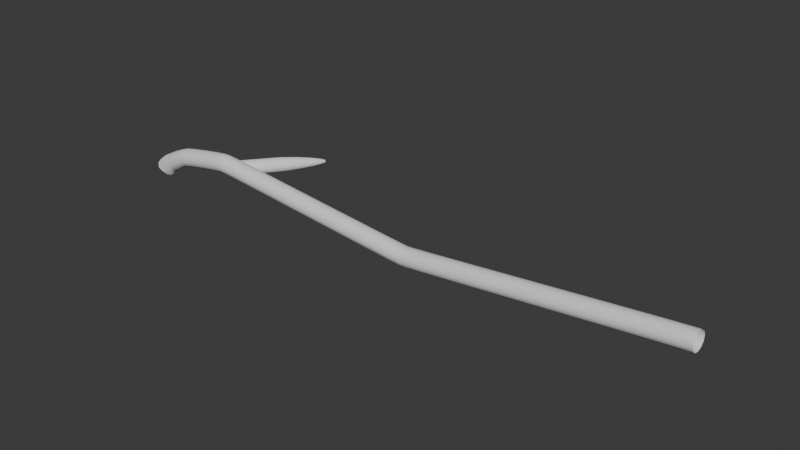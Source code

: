 # Source: vine-5.blend  (saved by Blender 4.2.66; exported with 4.5.12 LTS)
import bpy
from mathutils import Matrix  # noqa: F401  (used for matrix-valued properties, if any)

bpy.ops.wm.read_factory_settings(use_empty=True)
scene = bpy.context.scene
scene.name = 'Scene'

# ---- collections
col_collection = bpy.data.collections.new('Collection'); scene.collection.children.link(col_collection)

# ---- world
world_world = bpy.data.worlds.new('World'); scene.world = world_world
world_world.use_nodes = True; world_world.node_tree.nodes.clear()
_N = world_world.node_tree.nodes; _L = world_world.node_tree.links
n0 = _N.new('ShaderNodeOutputWorld'); n0.name = 'World Output'; n0.location = (300, 300)
n1 = _N.new('ShaderNodeBackground'); n1.name = 'Background'; n1.location = (10, 300)
n1.inputs[0].default_value = (0.05088, 0.05088, 0.05088, 1.0)
_L.new(n1.outputs[0], n0.inputs[0])
n0.is_active_output = True
world_world.color = (0.05088, 0.05088, 0.05088)
world_world.sun_shadow_jitter_overblur = 0.0

# ---- meshes
me_b_ziercurve = bpy.data.meshes.new('BézierCurve')
me_b_ziercurve.from_pydata([(-3.468, -1.467, 0.4923), (-3.03, -1.764, 0.8527), (-2.355, -1.938, 0.9828), (-1.895, -2.242, 0.8511), (-1.743, -2.598, 0.4923), (-1.816, -2.818, 8.196e-07), (-2.215, -2.781, -0.4923), (-2.615, -2.596, -0.8527), (-3.055, -2.23, -0.9846), (-3.4, -1.75, -0.8527), (-3.571, -1.42, -0.4923), (-3.583, -1.26, -9.686e-07), (-2.237, -0.617, 0.4586), (-1.89, -0.8789, 0.8273), (-1.606, -1.323, 0.968), (-1.426, -1.832, 0.8439), (-1.39, -2.283, 0.4874), (-1.393, -2.414, -0.009265), (-1.607, -2.24, -0.5104), (-1.604, -1.706, -0.8818), (-1.684, -1.064, -1.024), (-2.01, -0.6682, -0.8985), (-2.323, -0.4566, -0.5393), (-2.531, -0.4793, -0.04262), (-0.6387, 0.3786, 0.4406), (-0.6514, -0.03146, 0.8133), (-0.6255, -0.5709, 0.9566), (-0.6348, -1.134, 0.8321), (-0.7411, -1.674, 0.4732), (-0.4708, -1.606, -0.02407), (-0.5328, -1.5, -0.5264), (-0.5394, -1.101, -0.8991), (-0.2477, -0.3754, -1.042), (-0.03286, 0.3085, -0.9179), (-0.00386, 0.7375, -0.5589), (-0.3162, 0.7101, -0.06168), (1.174, 1.219, 0.4312), (1.258, 0.8701, 0.8042), (1.371, 0.3857, 0.9477), (1.482, -0.1043, 0.8233), (1.562, -0.4685, 0.4644), (1.59, -0.6094, -0.03293), (1.558, -0.4892, -0.5354), (1.474, -0.1402, -0.9083), (1.362, 0.3443, -1.052), (1.25, 0.8343, -0.9275), (1.17, 1.198, -0.5686), (1.142, 1.339, -0.07126), (1.929, 1.386, 0.4284), (2.005, 1.036, 0.8014), (2.11, 0.5495, 0.9449), (2.216, 0.05839, 0.8206), (2.295, -0.3062, 0.4617), (2.325, -0.4466, -0.03566), (2.298, -0.3251, -0.5381), (2.222, 0.02568, -0.9111), (2.117, 0.5118, -1.055), (2.011, 1.003, -0.9304), (1.933, 1.368, -0.5714), (1.902, 1.508, -0.0741), (2.766, 1.563, 0.4308), (2.836, 1.211, 0.8037), (2.936, 0.7234, 0.9473), (3.038, 0.2314, 0.8229), (3.115, -0.1336, 0.464), (3.146, -0.2737, -0.03332), (3.123, -0.1514, -0.5358), (3.053, 0.2005, -0.9088), (2.953, 0.6878, -1.052), (2.851, 1.18, -0.928), (2.774, 1.545, -0.5691), (2.743, 1.685, -0.07172), (3.648, 1.74, 0.437), (3.714, 1.387, 0.81), (3.809, 0.8993, 0.9535), (3.907, 0.4065, 0.8291), (3.982, 0.04111, 0.4702), (4.014, -0.0989, -0.02716), (3.994, 0.02394, -0.5296), (3.928, 0.3767, -0.9026), (3.833, 0.8649, -1.046), (3.735, 1.358, -0.9217), (3.66, 1.723, -0.5628), (3.628, 1.863, -0.06545), (4.539, 1.912, 0.4459), (4.601, 1.558, 0.8188), (4.691, 1.069, 0.9622), (4.786, 0.5757, 0.8378), (4.858, 0.2099, 0.4789), (4.89, 0.06984, -0.01846), (4.872, 0.1931, -0.5209), (4.81, 0.5466, -0.8938), (4.719, 1.036, -1.037), (4.625, 1.529, -0.9129), (4.553, 1.895, -0.5539), (4.521, 2.035, -0.05658), (5.4, 2.07, 0.456), (5.459, 1.716, 0.8289), (5.544, 1.226, 0.9723), (5.634, 0.7312, 0.8478), (5.703, 0.3648, 0.4888), (5.734, 0.2246, -0.008495), (5.718, 0.3483, -0.5109), (5.66, 0.7025, -0.8838), (5.575, 1.193, -1.027), (5.485, 1.687, -0.9027), (5.416, 2.053, -0.5437), (5.385, 2.194, -0.04639), (6.197, 2.207, 0.4662), (6.251, 1.852, 0.839), (6.33, 1.361, 0.9824), (6.412, 0.8652, 0.8578), (6.477, 0.498, 0.4988), (6.507, 0.3576, 0.001416), (6.493, 0.4815, -0.501), (6.439, 0.8366, -0.8738), (6.361, 1.328, -1.017), (6.278, 1.823, -0.8926), (6.213, 2.19, -0.5335), (6.184, 2.331, -0.03615), (6.896, 2.316, 0.4753), (6.942, 1.96, 0.848), (7.01, 1.467, 0.9912), (7.083, 0.9698, 0.8665), (7.14, 0.6014, 0.5073), (7.166, 0.4604, 0.009946), (7.154, 0.5847, -0.4924), (7.108, 0.941, -0.8651), (7.04, 1.434, -1.008), (6.967, 1.931, -0.8836), (6.91, 2.299, -0.5245), (6.884, 2.44, -0.0271), (7.469, 2.39, 0.4819), (7.502, 2.032, 0.8545), (7.55, 1.537, 0.9974), (7.601, 1.037, 0.8725), (7.641, 0.6664, 0.5132), (7.659, 0.5246, 0.01571), (7.652, 0.6494, -0.4866), (7.619, 1.007, -0.8592), (7.571, 1.502, -1.002), (7.52, 2.002, -0.8772), (7.48, 2.373, -0.5179), (7.462, 2.514, -0.02043), (7.918, 2.419, 0.4848), (7.914, 2.059, 0.8572), (7.911, 1.562, 0.9998), (7.908, 1.06, 0.8746), (7.907, 0.6872, 0.515), (7.908, 0.5445, 0.01742), (7.91, 0.6697, -0.4848), (7.914, 1.029, -0.8572), (7.917, 1.527, -0.9998), (7.92, 2.029, -0.8746), (7.921, 2.401, -0.515), (7.92, 2.544, -0.01742), (8.663, 2.36, 0.485), (8.629, 2.002, 0.8573), (8.582, 1.507, 0.9999), (8.534, 1.007, 0.8745), (8.499, 0.6361, 0.5149), (8.486, 0.4942, 0.01727), (8.498, 0.6189, -0.485), (8.532, 0.9769, -0.8573), (8.579, 1.472, -0.9999), (8.626, 1.972, -0.8745), (8.662, 2.343, -0.5149), (8.675, 2.485, -0.01727), (10.08, 2.207, 0.485), (10.04, 1.85, 0.8573), (9.983, 1.355, 0.9999), (9.928, 0.856, 0.8745), (9.886, 0.486, 0.5149), (9.87, 0.3443, 0.01727), (9.884, 0.4689, -0.485), (9.924, 0.8263, -0.8573), (9.979, 1.321, -0.9999), (10.04, 1.82, -0.8745), (10.08, 2.19, -0.5149), (10.09, 2.332, -0.01727), (12.07, 1.978, 0.485), (12.03, 1.62, 0.8573), (11.97, 1.126, 0.9999), (11.91, 0.6274, 0.8745), (11.87, 0.2576, 0.5149), (11.85, 0.116, 0.01727), (11.87, 0.2404, -0.485), (11.91, 0.5977, -0.8573), (11.97, 1.092, -0.9999), (12.03, 1.591, -0.8745), (12.07, 1.961, -0.5149), (12.09, 2.102, -0.01727), (14.5, 1.691, 0.485), (14.46, 1.333, 0.8573), (14.4, 0.8393, 0.9999), (14.34, 0.3406, 0.8745), (14.3, -0.02912, 0.5149), (14.28, -0.1707, 0.01727), (14.3, -0.04627, -0.485), (14.34, 0.3109, -0.8573), (14.4, 0.805, -0.9999), (14.46, 1.304, -0.8745), (14.5, 1.673, -0.5149), (14.52, 1.815, -0.01727), (17.23, 1.365, 0.485), (17.18, 1.008, 0.8573), (17.12, 0.5137, 0.9999), (17.06, 0.01501, 0.8745), (17.02, -0.3546, 0.5149), (17.0, -0.4962, 0.01727), (17.02, -0.3718, -0.485), (17.06, -0.01469, -0.8573), (17.12, 0.4794, -0.9999), (17.18, 0.978, -0.8745), (17.22, 1.348, -0.5149), (17.24, 1.489, -0.01727), (20.1, 1.02, 0.485), (20.05, 0.6628, 0.8573), (19.99, 0.1687, 0.9999), (19.93, -0.3299, 0.8745), (19.89, -0.6996, 0.5149), (19.87, -0.8411, 0.01727), (19.89, -0.7167, -0.485), (19.93, -0.3596, -0.8573), (19.99, 0.1344, -0.9999), (20.05, 0.6331, -0.8745), (20.09, 1.003, -0.5149), (20.11, 1.144, -0.01727), (22.97, 0.6749, 0.485), (22.92, 0.3178, 0.8573), (22.86, -0.1763, 0.9999), (22.8, -0.6749, 0.8745), (22.76, -1.045, 0.5149), (22.74, -1.186, 0.01727), (22.76, -1.062, -0.485), (22.8, -0.7046, -0.8573), (22.86, -0.2106, -0.9999), (22.92, 0.2881, -0.8745), (22.96, 0.6578, -0.5149), (22.98, 0.7993, -0.01727), (25.69, 0.3494, 0.485), (25.65, -0.007741, 0.8573), (25.59, -0.5019, 0.9999), (25.53, -1.001, 0.8745), (25.48, -1.37, 0.5149), (25.47, -1.512, 0.01727), (25.48, -1.387, -0.485), (25.53, -1.03, -0.8573), (25.58, -0.5362, -0.9999), (25.64, -0.03744, -0.8745), (25.69, 0.3322, -0.5149), (25.7, 0.4738, -0.01727), (28.12, 0.06269, 0.485), (28.07, -0.2945, 0.8573), (28.02, -0.7888, 0.9999), (27.96, -1.288, 0.8745), (27.92, -1.657, 0.5149), (27.9, -1.799, 0.01727), (27.91, -1.675, -0.485), (27.96, -1.317, -0.8573), (28.01, -0.8231, -0.9999), (28.07, -0.3243, -0.8745), (28.11, 0.04553, -0.5149), (28.13, 0.1872, -0.01727), (30.1, -0.1657, 0.485), (30.06, -0.5232, 0.8573), (30.01, -1.018, 0.9999), (29.95, -1.517, 0.8745), (29.91, -1.887, 0.5149), (29.89, -2.029, 0.01727), (29.91, -1.904, -0.485), (29.95, -1.547, -0.8573), (30.0, -1.052, -0.9999), (30.06, -0.5529, -0.8745), (30.1, -0.1829, -0.5149), (30.11, -0.04118, -0.01727), (31.49, -0.3158, 0.485), (31.45, -0.6738, 0.8573), (31.41, -1.169, 0.9999), (31.36, -1.669, 0.8745), (31.32, -2.04, 0.5149), (31.31, -2.182, 0.01727), (31.32, -2.057, -0.485), (31.36, -1.699, -0.8573), (31.4, -1.204, -0.9999), (31.45, -0.7036, -0.8745), (31.49, -0.333, -0.5149), (31.5, -0.191, -0.01727), (32.07, -0.3667, 0.485), (32.07, -0.7263, 0.8573), (32.07, -1.224, 0.9999), (32.07, -1.726, 0.8745), (32.07, -2.098, 0.5149), (32.07, -2.241, 0.01727), (32.07, -2.116, -0.485), (32.07, -1.756, -0.8573), (32.07, -1.258, -0.9999), (32.07, -0.7562, -0.8745), (32.07, -0.3839, -0.5149), (32.07, -0.2413, -0.01727), (32.77, -0.3081, 0.485), (32.8, -0.6663, 0.8573), (32.85, -1.162, 0.9999), (32.89, -1.662, 0.8745), (32.93, -2.033, 0.5149), (32.94, -2.175, 0.01727), (32.93, -2.05, -0.485), (32.89, -1.692, -0.8573), (32.85, -1.196, -0.9999), (32.8, -0.6961, -0.8745), (32.77, -0.3253, -0.5149), (32.76, -0.1833, -0.01727), (34.47, -0.1376, 0.485), (34.5, -0.4953, 0.8573), (34.56, -0.9903, 0.9999), (34.61, -1.49, 0.8745), (34.64, -1.86, 0.5149), (34.66, -2.002, 0.01727), (34.65, -1.877, -0.485), (34.61, -1.52, -0.8573), (34.56, -1.025, -0.9999), (34.51, -0.5251, -0.8745), (34.47, -0.1547, -0.5149), (34.45, -0.01291, -0.01727), (36.92, 0.1214, 0.485), (36.96, -0.2363, 0.8573), (37.01, -0.7311, 0.9999), (37.06, -1.23, 0.8745), (37.1, -1.601, 0.5149), (37.12, -1.742, 0.01727), (37.1, -1.618, -0.485), (37.06, -1.26, -0.8573), (37.01, -0.7654, -0.9999), (36.96, -0.266, -0.8745), (36.92, 0.1042, -0.5149), (36.9, 0.246, -0.01727), (39.93, 0.4462, 0.485), (39.97, 0.08864, 0.8573), (40.02, -0.4061, 0.9999), (40.07, -0.9054, 0.8745), (40.11, -1.276, 0.5149), (40.13, -1.417, 0.01727), (40.12, -1.293, -0.485), (40.08, -0.9351, -0.8573), (40.02, -0.4404, -0.9999), (39.97, 0.05891, -0.8745), (39.93, 0.429, -0.5149), (39.91, 0.5708, -0.01727), (43.31, 0.8149, 0.485), (43.35, 0.4574, 0.8573), (43.4, -0.03726, 0.9999), (43.46, -0.5365, 0.8745), (43.5, -0.9066, 0.5149), (43.51, -1.048, 0.01727), (43.5, -0.9238, -0.485), (43.46, -0.5663, -0.8573), (43.41, -0.07159, -0.9999), (43.35, 0.4277, -0.8745), (43.31, 0.7978, -0.5149), (43.3, 0.9395, -0.01727), (46.88, 1.206, 0.485), (46.92, 0.8481, 0.8573), (46.97, 0.3535, 0.9999), (47.03, -0.1458, 0.8745), (47.07, -0.5159, 0.5149), (47.08, -0.6576, 0.01727), (47.07, -0.533, -0.485), (47.03, -0.1755, -0.8573), (46.98, 0.3191, -0.9999), (46.92, 0.8184, -0.8745), (46.88, 1.188, -0.5149), (46.87, 1.33, -0.01727), (50.45, 1.596, 0.485), (50.49, 1.239, 0.8573), (50.54, 0.7442, 0.9999), (50.6, 0.2449, 0.8745), (50.64, -0.1252, 0.5149), (50.65, -0.2669, 0.01727), (50.64, -0.1423, -0.485), (50.6, 0.2152, -0.8573), (50.55, 0.7098, -0.9999), (50.49, 1.209, -0.8745), (50.45, 1.579, -0.5149), (50.44, 1.721, -0.01727), (53.84, 1.965, 0.485), (53.87, 1.608, 0.8573), (53.93, 1.113, 0.9999), (53.98, 0.6137, 0.8745), (54.02, 0.2436, 0.5149), (54.04, 0.1018, 0.01727), (54.02, 0.2264, -0.485), (53.99, 0.5839, -0.8573), (53.93, 1.079, -0.9999), (53.88, 1.578, -0.8745), (53.84, 1.948, -0.5149), (53.82, 2.09, -0.01727), (56.85, 2.29, 0.485), (56.89, 1.933, 0.8573), (56.94, 1.438, 0.9999), (56.99, 0.9386, 0.8745), (57.03, 0.5684, 0.5149), (57.05, 0.4266, 0.01727), (57.04, 0.5512, -0.485), (57.0, 0.9088, -0.8573), (56.94, 1.404, -0.9999), (56.89, 1.903, -0.8745), (56.85, 2.273, -0.5149), (56.84, 2.415, -0.01727), (59.31, 2.55, 0.485), (59.34, 2.192, 0.8573), (59.39, 1.697, 0.9999), (59.45, 1.198, 0.8745), (59.48, 0.8273, 0.5149), (59.5, 0.6855, 0.01727), (59.49, 0.8102, -0.485), (59.45, 1.168, -0.8573), (59.4, 1.663, -0.9999), (59.35, 2.162, -0.8745), (59.31, 2.533, -0.5149), (59.29, 2.675, -0.01727), (61.03, 2.723, 0.485), (61.06, 2.365, 0.8573), (61.1, 1.869, 0.9999), (61.15, 1.369, 0.8745), (61.18, 0.9979, 0.5149), (61.19, 0.8559, 0.01727), (61.18, 0.9807, -0.485), (61.15, 1.339, -0.8573), (61.11, 1.835, -0.9999), (61.06, 2.335, -0.8745), (61.03, 2.706, -0.5149), (61.01, 2.848, -0.01727), (61.88, 2.788, 0.485), (61.88, 2.429, 0.8573), (61.88, 1.931, 0.9999), (61.88, 1.429, 0.8745), (61.88, 1.057, 0.5149), (61.88, 0.9139, 0.01727), (61.88, 1.039, -0.485), (61.88, 1.399, -0.8573), (61.88, 1.897, -0.9999), (61.88, 2.399, -0.8745), (61.88, 2.771, -0.5149), (61.88, 2.914, -0.01727), (-2.237, -0.617, 0.4586), (-1.89, -0.8789, 0.8273), (-1.606, -1.323, 0.968), (-1.426, -1.832, 0.8439), (-1.39, -2.283, 0.4874), (-1.393, -2.414, -0.009265), (-1.607, -2.24, -0.5104), (-1.604, -1.706, -0.8818), (-1.684, -1.064, -1.024), (-2.01, -0.6682, -0.8985), (-2.323, -0.4566, -0.5393), (-2.531, -0.4793, -0.04262)], [], [(0, 12, 23, 11), (1, 13, 12, 0), (2, 14, 13, 1), (3, 15, 14, 2), (4, 16, 15, 3), (5, 17, 16, 4), (6, 18, 17, 5), (7, 19, 18, 6), (8, 20, 19, 7), (9, 21, 20, 8), (10, 22, 21, 9), (11, 23, 22, 10), (12, 24, 35, 23), (13, 25, 24, 12), (14, 26, 25, 13), (15, 27, 26, 14), (16, 28, 27, 15), (17, 29, 28, 16), (18, 30, 29, 17), (19, 31, 30, 18), (20, 32, 31, 19), (21, 33, 32, 20), (22, 34, 33, 21), (23, 35, 34, 22), (24, 36, 47, 35), (25, 37, 36, 24), (26, 38, 37, 25), (27, 39, 38, 26), (28, 40, 39, 27), (29, 41, 40, 28), (30, 42, 41, 29), (31, 43, 42, 30), (32, 44, 43, 31), (33, 45, 44, 32), (34, 46, 45, 33), (35, 47, 46, 34), (36, 48, 59, 47), (37, 49, 48, 36), (38, 50, 49, 37), (39, 51, 50, 38), (40, 52, 51, 39), (41, 53, 52, 40), (42, 54, 53, 41), (43, 55, 54, 42), (44, 56, 55, 43), (45, 57, 56, 44), (46, 58, 57, 45), (47, 59, 58, 46), (48, 60, 71, 59), (49, 61, 60, 48), (50, 62, 61, 49), (51, 63, 62, 50), (52, 64, 63, 51), (53, 65, 64, 52), (54, 66, 65, 53), (55, 67, 66, 54), (56, 68, 67, 55), (57, 69, 68, 56), (58, 70, 69, 57), (59, 71, 70, 58), (60, 72, 83, 71), (61, 73, 72, 60), (62, 74, 73, 61), (63, 75, 74, 62), (64, 76, 75, 63), (65, 77, 76, 64), (66, 78, 77, 65), (67, 79, 78, 66), (68, 80, 79, 67), (69, 81, 80, 68), (70, 82, 81, 69), (71, 83, 82, 70), (72, 84, 95, 83), (73, 85, 84, 72), (74, 86, 85, 73), (75, 87, 86, 74), (76, 88, 87, 75), (77, 89, 88, 76), (78, 90, 89, 77), (79, 91, 90, 78), (80, 92, 91, 79), (81, 93, 92, 80), (82, 94, 93, 81), (83, 95, 94, 82), (84, 96, 107, 95), (85, 97, 96, 84), (86, 98, 97, 85), (87, 99, 98, 86), (88, 100, 99, 87), (89, 101, 100, 88), (90, 102, 101, 89), (91, 103, 102, 90), (92, 104, 103, 91), (93, 105, 104, 92), (94, 106, 105, 93), (95, 107, 106, 94), (96, 108, 119, 107), (97, 109, 108, 96), (98, 110, 109, 97), (99, 111, 110, 98), (100, 112, 111, 99), (101, 113, 112, 100), (102, 114, 113, 101), (103, 115, 114, 102), (104, 116, 115, 103), (105, 117, 116, 104), (106, 118, 117, 105), (107, 119, 118, 106), (108, 120, 131, 119), (109, 121, 120, 108), (110, 122, 121, 109), (111, 123, 122, 110), (112, 124, 123, 111), (113, 125, 124, 112), (114, 126, 125, 113), (115, 127, 126, 114), (116, 128, 127, 115), (117, 129, 128, 116), (118, 130, 129, 117), (119, 131, 130, 118), (120, 132, 143, 131), (121, 133, 132, 120), (122, 134, 133, 121), (123, 135, 134, 122), (124, 136, 135, 123), (125, 137, 136, 124), (126, 138, 137, 125), (127, 139, 138, 126), (128, 140, 139, 127), (129, 141, 140, 128), (130, 142, 141, 129), (131, 143, 142, 130), (132, 144, 155, 143), (133, 145, 144, 132), (134, 146, 145, 133), (135, 147, 146, 134), (136, 148, 147, 135), (137, 149, 148, 136), (138, 150, 149, 137), (139, 151, 150, 138), (140, 152, 151, 139), (141, 153, 152, 140), (142, 154, 153, 141), (143, 155, 154, 142), (144, 156, 167, 155), (145, 157, 156, 144), (146, 158, 157, 145), (147, 159, 158, 146), (148, 160, 159, 147), (149, 161, 160, 148), (150, 162, 161, 149), (151, 163, 162, 150), (152, 164, 163, 151), (153, 165, 164, 152), (154, 166, 165, 153), (155, 167, 166, 154), (156, 168, 179, 167), (157, 169, 168, 156), (158, 170, 169, 157), (159, 171, 170, 158), (160, 172, 171, 159), (161, 173, 172, 160), (162, 174, 173, 161), (163, 175, 174, 162), (164, 176, 175, 163), (165, 177, 176, 164), (166, 178, 177, 165), (167, 179, 178, 166), (168, 180, 191, 179), (169, 181, 180, 168), (170, 182, 181, 169), (171, 183, 182, 170), (172, 184, 183, 171), (173, 185, 184, 172), (174, 186, 185, 173), (175, 187, 186, 174), (176, 188, 187, 175), (177, 189, 188, 176), (178, 190, 189, 177), (179, 191, 190, 178), (180, 192, 203, 191), (181, 193, 192, 180), (182, 194, 193, 181), (183, 195, 194, 182), (184, 196, 195, 183), (185, 197, 196, 184), (186, 198, 197, 185), (187, 199, 198, 186), (188, 200, 199, 187), (189, 201, 200, 188), (190, 202, 201, 189), (191, 203, 202, 190), (192, 204, 215, 203), (193, 205, 204, 192), (194, 206, 205, 193), (195, 207, 206, 194), (196, 208, 207, 195), (197, 209, 208, 196), (198, 210, 209, 197), (199, 211, 210, 198), (200, 212, 211, 199), (201, 213, 212, 200), (202, 214, 213, 201), (203, 215, 214, 202), (204, 216, 227, 215), (205, 217, 216, 204), (206, 218, 217, 205), (207, 219, 218, 206), (208, 220, 219, 207), (209, 221, 220, 208), (210, 222, 221, 209), (211, 223, 222, 210), (212, 224, 223, 211), (213, 225, 224, 212), (214, 226, 225, 213), (215, 227, 226, 214), (216, 228, 239, 227), (217, 229, 228, 216), (218, 230, 229, 217), (219, 231, 230, 218), (220, 232, 231, 219), (221, 233, 232, 220), (222, 234, 233, 221), (223, 235, 234, 222), (224, 236, 235, 223), (225, 237, 236, 224), (226, 238, 237, 225), (227, 239, 238, 226), (228, 240, 251, 239), (229, 241, 240, 228), (230, 242, 241, 229), (231, 243, 242, 230), (232, 244, 243, 231), (233, 245, 244, 232), (234, 246, 245, 233), (235, 247, 246, 234), (236, 248, 247, 235), (237, 249, 248, 236), (238, 250, 249, 237), (239, 251, 250, 238), (240, 252, 263, 251), (241, 253, 252, 240), (242, 254, 253, 241), (243, 255, 254, 242), (244, 256, 255, 243), (245, 257, 256, 244), (246, 258, 257, 245), (247, 259, 258, 246), (248, 260, 259, 247), (249, 261, 260, 248), (250, 262, 261, 249), (251, 263, 262, 250), (252, 264, 275, 263), (253, 265, 264, 252), (254, 266, 265, 253), (255, 267, 266, 254), (256, 268, 267, 255), (257, 269, 268, 256), (258, 270, 269, 257), (259, 271, 270, 258), (260, 272, 271, 259), (261, 273, 272, 260), (262, 274, 273, 261), (263, 275, 274, 262), (264, 276, 287, 275), (265, 277, 276, 264), (266, 278, 277, 265), (267, 279, 278, 266), (268, 280, 279, 267), (269, 281, 280, 268), (270, 282, 281, 269), (271, 283, 282, 270), (272, 284, 283, 271), (273, 285, 284, 272), (274, 286, 285, 273), (275, 287, 286, 274), (276, 288, 299, 287), (277, 289, 288, 276), (278, 290, 289, 277), (279, 291, 290, 278), (280, 292, 291, 279), (281, 293, 292, 280), (282, 294, 293, 281), (283, 295, 294, 282), (284, 296, 295, 283), (285, 297, 296, 284), (286, 298, 297, 285), (287, 299, 298, 286), (288, 300, 311, 299), (289, 301, 300, 288), (290, 302, 301, 289), (291, 303, 302, 290), (292, 304, 303, 291), (293, 305, 304, 292), (294, 306, 305, 293), (295, 307, 306, 294), (296, 308, 307, 295), (297, 309, 308, 296), (298, 310, 309, 297), (299, 311, 310, 298), (300, 312, 323, 311), (301, 313, 312, 300), (302, 314, 313, 301), (303, 315, 314, 302), (304, 316, 315, 303), (305, 317, 316, 304), (306, 318, 317, 305), (307, 319, 318, 306), (308, 320, 319, 307), (309, 321, 320, 308), (310, 322, 321, 309), (311, 323, 322, 310), (312, 324, 335, 323), (313, 325, 324, 312), (314, 326, 325, 313), (315, 327, 326, 314), (316, 328, 327, 315), (317, 329, 328, 316), (318, 330, 329, 317), (319, 331, 330, 318), (320, 332, 331, 319), (321, 333, 332, 320), (322, 334, 333, 321), (323, 335, 334, 322), (324, 336, 347, 335), (325, 337, 336, 324), (326, 338, 337, 325), (327, 339, 338, 326), (328, 340, 339, 327), (329, 341, 340, 328), (330, 342, 341, 329), (331, 343, 342, 330), (332, 344, 343, 331), (333, 345, 344, 332), (334, 346, 345, 333), (335, 347, 346, 334), (336, 348, 359, 347), (337, 349, 348, 336), (338, 350, 349, 337), (339, 351, 350, 338), (340, 352, 351, 339), (341, 353, 352, 340), (342, 354, 353, 341), (343, 355, 354, 342), (344, 356, 355, 343), (345, 357, 356, 344), (346, 358, 357, 345), (347, 359, 358, 346), (348, 360, 371, 359), (349, 361, 360, 348), (350, 362, 361, 349), (351, 363, 362, 350), (352, 364, 363, 351), (353, 365, 364, 352), (354, 366, 365, 353), (355, 367, 366, 354), (356, 368, 367, 355), (357, 369, 368, 356), (358, 370, 369, 357), (359, 371, 370, 358), (360, 372, 383, 371), (361, 373, 372, 360), (362, 374, 373, 361), (363, 375, 374, 362), (364, 376, 375, 363), (365, 377, 376, 364), (366, 378, 377, 365), (367, 379, 378, 366), (368, 380, 379, 367), (369, 381, 380, 368), (370, 382, 381, 369), (371, 383, 382, 370), (372, 384, 395, 383), (373, 385, 384, 372), (374, 386, 385, 373), (375, 387, 386, 374), (376, 388, 387, 375), (377, 389, 388, 376), (378, 390, 389, 377), (379, 391, 390, 378), (380, 392, 391, 379), (381, 393, 392, 380), (382, 394, 393, 381), (383, 395, 394, 382), (384, 396, 407, 395), (385, 397, 396, 384), (386, 398, 397, 385), (387, 399, 398, 386), (388, 400, 399, 387), (389, 401, 400, 388), (390, 402, 401, 389), (391, 403, 402, 390), (392, 404, 403, 391), (393, 405, 404, 392), (394, 406, 405, 393), (395, 407, 406, 394), (396, 408, 419, 407), (397, 409, 408, 396), (398, 410, 409, 397), (399, 411, 410, 398), (400, 412, 411, 399), (401, 413, 412, 400), (402, 414, 413, 401), (403, 415, 414, 402), (404, 416, 415, 403), (405, 417, 416, 404), (406, 418, 417, 405), (407, 419, 418, 406), (408, 420, 431, 419), (409, 421, 420, 408), (410, 422, 421, 409), (411, 423, 422, 410), (412, 424, 423, 411), (413, 425, 424, 412), (414, 426, 425, 413), (415, 427, 426, 414), (416, 428, 427, 415), (417, 429, 428, 416), (418, 430, 429, 417), (419, 431, 430, 418), (420, 432, 443, 431), (421, 433, 432, 420), (422, 434, 433, 421), (423, 435, 434, 422), (424, 436, 435, 423), (425, 437, 436, 424), (426, 438, 437, 425), (427, 439, 438, 426), (428, 440, 439, 427), (429, 441, 440, 428), (430, 442, 441, 429), (431, 443, 442, 430), (21, 20, 452, 453), (20, 19, 451, 452), (19, 18, 450, 451), (18, 17, 449, 450), (23, 22, 454, 455), (17, 16, 448, 449), (16, 15, 447, 448), (15, 14, 446, 447), (12, 23, 455, 444), (14, 13, 445, 446), (22, 21, 453, 454), (13, 12, 444, 445)])
me_b_ziercurve.polygons.foreach_set('use_smooth', [True] * 444)
_uv = me_b_ziercurve.uv_layers.new(name='UVMap')
_uv.uv.foreach_set('vector', [-0.002895, 0.002912, -0.002734, 0.03069, 0.0806, 0.03021, 0.08044, 0.002428, 0.9138, -0.002411, 0.9139, 0.02537, 0.9972, 0.02488, 0.9971, -0.002895, 0.8304, -0.001927, 0.8306, 0.02585, 0.9139, 0.02537, 0.9138, -0.002411, 0.7471, -0.001443, 0.7473, 0.02633, 0.8306, 0.02585, 0.8304, -0.001927, 0.6638, -0.0009594, 0.6639, 0.02682, 0.7473, 0.02633, 0.7471, -0.001443, 0.5804, -0.0004755, 0.5806, 0.0273, 0.6639, 0.02682, 0.6638, -0.0009594, 0.4971, 8.434e-06, 0.4973, 0.02779, 0.5806, 0.0273, 0.5804, -0.0004755, 0.4138, 0.0004923, 0.4139, 0.02827, 0.4973, 0.02779, 0.4971, 8.434e-06, 0.3304, 0.0009763, 0.3306, 0.02875, 0.4139, 0.02827, 0.4138, 0.0004923, 0.2471, 0.00146, 0.2473, 0.02924, 0.3306, 0.02875, 0.3304, 0.0009763, 0.1638, 0.001944, 0.1639, 0.02972, 0.2473, 0.02924, 0.2471, 0.00146, 0.08044, 0.002428, 0.0806, 0.03021, 0.1639, 0.02972, 0.1638, 0.001944, -0.002734, 0.03069, -0.002572, 0.05847, 0.08076, 0.05798, 0.0806, 0.03021, 0.9139, 0.02537, 0.9141, 0.05314, 0.9974, 0.05266, 0.9972, 0.02488, 0.8306, 0.02585, 0.8307, 0.05363, 0.9141, 0.05314, 0.9139, 0.02537, 0.7473, 0.02633, 0.7474, 0.05411, 0.8307, 0.05363, 0.8306, 0.02585, 0.6639, 0.02682, 0.6641, 0.0546, 0.7474, 0.05411, 0.7473, 0.02633, 0.5806, 0.0273, 0.5808, 0.05508, 0.6641, 0.0546, 0.6639, 0.02682, 0.4973, 0.02779, 0.4974, 0.05556, 0.5808, 0.05508, 0.5806, 0.0273, 0.4139, 0.02827, 0.4141, 0.05605, 0.4974, 0.05556, 0.4973, 0.02779, 0.3306, 0.02875, 0.3308, 0.05653, 0.4141, 0.05605, 0.4139, 0.02827, 0.2473, 0.02924, 0.2474, 0.05701, 0.3308, 0.05653, 0.3306, 0.02875, 0.1639, 0.02972, 0.1641, 0.0575, 0.2474, 0.05701, 0.2473, 0.02924, 0.0806, 0.03021, 0.08076, 0.05798, 0.1641, 0.0575, 0.1639, 0.02972, -0.002572, 0.05847, -0.002411, 0.08624, 0.08092, 0.08576, 0.08076, 0.05798, 0.9141, 0.05314, 0.9142, 0.08092, 0.9976, 0.08044, 0.9974, 0.05266, 0.8307, 0.05363, 0.8309, 0.0814, 0.9142, 0.08092, 0.9141, 0.05314, 0.7474, 0.05411, 0.7476, 0.08189, 0.8309, 0.0814, 0.8307, 0.05363, 0.6641, 0.0546, 0.6642, 0.08237, 0.7476, 0.08189, 0.7474, 0.05411, 0.5808, 0.05508, 0.5809, 0.08286, 0.6642, 0.08237, 0.6641, 0.0546, 0.4974, 0.05556, 0.4976, 0.08334, 0.5809, 0.08286, 0.5808, 0.05508, 0.4141, 0.05605, 0.4142, 0.08382, 0.4976, 0.08334, 0.4974, 0.05556, 0.3308, 0.05653, 0.3309, 0.08431, 0.4142, 0.08382, 0.4141, 0.05605, 0.2474, 0.05701, 0.2476, 0.08479, 0.3309, 0.08431, 0.3308, 0.05653, 0.1641, 0.0575, 0.1643, 0.08528, 0.2476, 0.08479, 0.2474, 0.05701, 0.08076, 0.05798, 0.08092, 0.08576, 0.1643, 0.08528, 0.1641, 0.0575, -0.002411, 0.08624, -0.00225, 0.114, 0.08108, 0.1135, 0.08092, 0.08576, 0.9142, 0.08092, 0.9144, 0.1087, 0.9977, 0.1082, 0.9976, 0.08044, 0.8309, 0.0814, 0.8311, 0.1092, 0.9144, 0.1087, 0.9142, 0.08092, 0.7476, 0.08189, 0.7477, 0.1097, 0.8311, 0.1092, 0.8309, 0.0814, 0.6642, 0.08237, 0.6644, 0.1101, 0.7477, 0.1097, 0.7476, 0.08189, 0.5809, 0.08286, 0.5811, 0.1106, 0.6644, 0.1101, 0.6642, 0.08237, 0.4976, 0.08334, 0.4977, 0.1111, 0.5811, 0.1106, 0.5809, 0.08286, 0.4142, 0.08382, 0.4144, 0.1116, 0.4977, 0.1111, 0.4976, 0.08334, 0.3309, 0.08431, 0.3311, 0.1121, 0.4144, 0.1116, 0.4142, 0.08382, 0.2476, 0.08479, 0.2477, 0.1126, 0.3311, 0.1121, 0.3309, 0.08431, 0.1643, 0.08528, 0.1644, 0.1131, 0.2477, 0.1126, 0.2476, 0.08479, 0.08092, 0.08576, 0.08108, 0.1135, 0.1644, 0.1131, 0.1643, 0.08528, -0.00225, 0.114, -0.002088, 0.1418, 0.08124, 0.1413, 0.08108, 0.1135, 0.9144, 0.1087, 0.9146, 0.1365, 0.9979, 0.136, 0.9977, 0.1082, 0.8311, 0.1092, 0.8312, 0.137, 0.9146, 0.1365, 0.9144, 0.1087, 0.7477, 0.1097, 0.7479, 0.1374, 0.8312, 0.137, 0.8311, 0.1092, 0.6644, 0.1101, 0.6646, 0.1379, 0.7479, 0.1374, 0.7477, 0.1097, 0.5811, 0.1106, 0.5812, 0.1384, 0.6646, 0.1379, 0.6644, 0.1101, 0.4977, 0.1111, 0.4979, 0.1389, 0.5812, 0.1384, 0.5811, 0.1106, 0.4144, 0.1116, 0.4146, 0.1394, 0.4979, 0.1389, 0.4977, 0.1111, 0.3311, 0.1121, 0.3312, 0.1399, 0.4146, 0.1394, 0.4144, 0.1116, 0.2477, 0.1126, 0.2479, 0.1403, 0.3312, 0.1399, 0.3311, 0.1121, 0.1644, 0.1131, 0.1646, 0.1408, 0.2479, 0.1403, 0.2477, 0.1126, 0.08108, 0.1135, 0.08124, 0.1413, 0.1646, 0.1408, 0.1644, 0.1131, -0.002088, 0.1418, -0.001927, 0.1696, 0.0814, 0.1691, 0.08124, 0.1413, 0.9146, 0.1365, 0.9147, 0.1643, 0.9981, 0.1638, 0.9979, 0.136, 0.8312, 0.137, 0.8314, 0.1647, 0.9147, 0.1643, 0.9146, 0.1365, 0.7479, 0.1374, 0.7481, 0.1652, 0.8314, 0.1647, 0.8312, 0.137, 0.6646, 0.1379, 0.6647, 0.1657, 0.7481, 0.1652, 0.7479, 0.1374, 0.5812, 0.1384, 0.5814, 0.1662, 0.6647, 0.1657, 0.6646, 0.1379, 0.4979, 0.1389, 0.4981, 0.1667, 0.5814, 0.1662, 0.5812, 0.1384, 0.4146, 0.1394, 0.4147, 0.1672, 0.4981, 0.1667, 0.4979, 0.1389, 0.3312, 0.1399, 0.3314, 0.1676, 0.4147, 0.1672, 0.4146, 0.1394, 0.2479, 0.1403, 0.2481, 0.1681, 0.3314, 0.1676, 0.3312, 0.1399, 0.1646, 0.1408, 0.1647, 0.1686, 0.2481, 0.1681, 0.2479, 0.1403, 0.08124, 0.1413, 0.0814, 0.1691, 0.1647, 0.1686, 0.1646, 0.1408, -0.001927, 0.1696, -0.001766, 0.1974, 0.08157, 0.1969, 0.0814, 0.1691, 0.9147, 0.1643, 0.9149, 0.192, 0.9982, 0.1915, 0.9981, 0.1638, 0.8314, 0.1647, 0.8316, 0.1925, 0.9149, 0.192, 0.9147, 0.1643, 0.7481, 0.1652, 0.7482, 0.193, 0.8316, 0.1925, 0.8314, 0.1647, 0.6647, 0.1657, 0.6649, 0.1935, 0.7482, 0.193, 0.7481, 0.1652, 0.5814, 0.1662, 0.5816, 0.194, 0.6649, 0.1935, 0.6647, 0.1657, 0.4981, 0.1667, 0.4982, 0.1944, 0.5816, 0.194, 0.5814, 0.1662, 0.4147, 0.1672, 0.4149, 0.1949, 0.4982, 0.1944, 0.4981, 0.1667, 0.3314, 0.1676, 0.3316, 0.1954, 0.4149, 0.1949, 0.4147, 0.1672, 0.2481, 0.1681, 0.2482, 0.1959, 0.3316, 0.1954, 0.3314, 0.1676, 0.1647, 0.1686, 0.1649, 0.1964, 0.2482, 0.1959, 0.2481, 0.1681, 0.0814, 0.1691, 0.08157, 0.1969, 0.1649, 0.1964, 0.1647, 0.1686, -0.001766, 0.1974, -0.001605, 0.2251, 0.08173, 0.2246, 0.08157, 0.1969, 0.9149, 0.192, 0.915, 0.2198, 0.9984, 0.2193, 0.9982, 0.1915, 0.8316, 0.1925, 0.8317, 0.2203, 0.915, 0.2198, 0.9149, 0.192, 0.7482, 0.193, 0.7484, 0.2208, 0.8317, 0.2203, 0.8316, 0.1925, 0.6649, 0.1935, 0.6651, 0.2213, 0.7484, 0.2208, 0.7482, 0.193, 0.5816, 0.194, 0.5817, 0.2217, 0.6651, 0.2213, 0.6649, 0.1935, 0.4982, 0.1944, 0.4984, 0.2222, 0.5817, 0.2217, 0.5816, 0.194, 0.4149, 0.1949, 0.4151, 0.2227, 0.4984, 0.2222, 0.4982, 0.1944, 0.3316, 0.1954, 0.3317, 0.2232, 0.4151, 0.2227, 0.4149, 0.1949, 0.2482, 0.1959, 0.2484, 0.2237, 0.3317, 0.2232, 0.3316, 0.1954, 0.1649, 0.1964, 0.1651, 0.2242, 0.2484, 0.2237, 0.2482, 0.1959, 0.08157, 0.1969, 0.08173, 0.2246, 0.1651, 0.2242, 0.1649, 0.1964, -0.001605, 0.2251, -0.001443, 0.2529, 0.08189, 0.2524, 0.08173, 0.2246, 0.915, 0.2198, 0.9152, 0.2476, 0.9985, 0.2471, 0.9984, 0.2193, 0.8317, 0.2203, 0.8319, 0.2481, 0.9152, 0.2476, 0.915, 0.2198, 0.7484, 0.2208, 0.7485, 0.2486, 0.8319, 0.2481, 0.8317, 0.2203, 0.6651, 0.2213, 0.6652, 0.249, 0.7485, 0.2486, 0.7484, 0.2208, 0.5817, 0.2217, 0.5819, 0.2495, 0.6652, 0.249, 0.6651, 0.2213, 0.4984, 0.2222, 0.4985, 0.25, 0.5819, 0.2495, 0.5817, 0.2217, 0.4151, 0.2227, 0.4152, 0.2505, 0.4985, 0.25, 0.4984, 0.2222, 0.3317, 0.2232, 0.3319, 0.251, 0.4152, 0.2505, 0.4151, 0.2227, 0.2484, 0.2237, 0.2486, 0.2515, 0.3319, 0.251, 0.3317, 0.2232, 0.1651, 0.2242, 0.1652, 0.2519, 0.2486, 0.2515, 0.2484, 0.2237, 0.08173, 0.2246, 0.08189, 0.2524, 0.1652, 0.2519, 0.1651, 0.2242, -0.001443, 0.2529, -0.001282, 0.2807, 0.08205, 0.2802, 0.08189, 0.2524, 0.9152, 0.2476, 0.9154, 0.2754, 0.9987, 0.2749, 0.9985, 0.2471, 0.8319, 0.2481, 0.832, 0.2758, 0.9154, 0.2754, 0.9152, 0.2476, 0.7485, 0.2486, 0.7487, 0.2763, 0.832, 0.2758, 0.8319, 0.2481, 0.6652, 0.249, 0.6654, 0.2768, 0.7487, 0.2763, 0.7485, 0.2486, 0.5819, 0.2495, 0.582, 0.2773, 0.6654, 0.2768, 0.6652, 0.249, 0.4985, 0.25, 0.4987, 0.2778, 0.582, 0.2773, 0.5819, 0.2495, 0.4152, 0.2505, 0.4154, 0.2783, 0.4987, 0.2778, 0.4985, 0.25, 0.3319, 0.251, 0.332, 0.2787, 0.4154, 0.2783, 0.4152, 0.2505, 0.2486, 0.2515, 0.2487, 0.2792, 0.332, 0.2787, 0.3319, 0.251, 0.1652, 0.2519, 0.1654, 0.2797, 0.2487, 0.2792, 0.2486, 0.2515, 0.08189, 0.2524, 0.08205, 0.2802, 0.1654, 0.2797, 0.1652, 0.2519, -0.001282, 0.2807, -0.001121, 0.3085, 0.08221, 0.308, 0.08205, 0.2802, 0.9154, 0.2754, 0.9155, 0.3031, 0.9989, 0.3027, 0.9987, 0.2749, 0.832, 0.2758, 0.8322, 0.3036, 0.9155, 0.3031, 0.9154, 0.2754, 0.7487, 0.2763, 0.7489, 0.3041, 0.8322, 0.3036, 0.832, 0.2758, 0.6654, 0.2768, 0.6655, 0.3046, 0.7489, 0.3041, 0.7487, 0.2763, 0.582, 0.2773, 0.5822, 0.3051, 0.6655, 0.3046, 0.6654, 0.2768, 0.4987, 0.2778, 0.4989, 0.3056, 0.5822, 0.3051, 0.582, 0.2773, 0.4154, 0.2783, 0.4155, 0.306, 0.4989, 0.3056, 0.4987, 0.2778, 0.332, 0.2787, 0.3322, 0.3065, 0.4155, 0.306, 0.4154, 0.2783, 0.2487, 0.2792, 0.2489, 0.307, 0.3322, 0.3065, 0.332, 0.2787, 0.1654, 0.2797, 0.1655, 0.3075, 0.2489, 0.307, 0.2487, 0.2792, 0.08205, 0.2802, 0.08221, 0.308, 0.1655, 0.3075, 0.1654, 0.2797, -0.001121, 0.3085, -0.0009594, 0.3362, 0.08237, 0.3358, 0.08221, 0.308, 0.9155, 0.3031, 0.9157, 0.3309, 0.999, 0.3304, 0.9989, 0.3027, 0.8322, 0.3036, 0.8324, 0.3314, 0.9157, 0.3309, 0.9155, 0.3031, 0.7489, 0.3041, 0.749, 0.3319, 0.8324, 0.3314, 0.8322, 0.3036, 0.6655, 0.3046, 0.6657, 0.3324, 0.749, 0.3319, 0.7489, 0.3041, 0.5822, 0.3051, 0.5824, 0.3329, 0.6657, 0.3324, 0.6655, 0.3046, 0.4989, 0.3056, 0.499, 0.3333, 0.5824, 0.3329, 0.5822, 0.3051, 0.4155, 0.306, 0.4157, 0.3338, 0.499, 0.3333, 0.4989, 0.3056, 0.3322, 0.3065, 0.3324, 0.3343, 0.4157, 0.3338, 0.4155, 0.306, 0.2489, 0.307, 0.249, 0.3348, 0.3324, 0.3343, 0.3322, 0.3065, 0.1655, 0.3075, 0.1657, 0.3353, 0.249, 0.3348, 0.2489, 0.307, 0.08221, 0.308, 0.08237, 0.3358, 0.1657, 0.3353, 0.1655, 0.3075, -0.0009594, 0.3362, -0.000798, 0.364, 0.08253, 0.3635, 0.08237, 0.3358, 0.9157, 0.3309, 0.9159, 0.3587, 0.9992, 0.3582, 0.999, 0.3304, 0.8324, 0.3314, 0.8325, 0.3592, 0.9159, 0.3587, 0.9157, 0.3309, 0.749, 0.3319, 0.7492, 0.3597, 0.8325, 0.3592, 0.8324, 0.3314, 0.6657, 0.3324, 0.6659, 0.3601, 0.7492, 0.3597, 0.749, 0.3319, 0.5824, 0.3329, 0.5825, 0.3606, 0.6659, 0.3601, 0.6657, 0.3324, 0.499, 0.3333, 0.4992, 0.3611, 0.5825, 0.3606, 0.5824, 0.3329, 0.4157, 0.3338, 0.4159, 0.3616, 0.4992, 0.3611, 0.499, 0.3333, 0.3324, 0.3343, 0.3325, 0.3621, 0.4159, 0.3616, 0.4157, 0.3338, 0.249, 0.3348, 0.2492, 0.3626, 0.3325, 0.3621, 0.3324, 0.3343, 0.1657, 0.3353, 0.1659, 0.363, 0.2492, 0.3626, 0.249, 0.3348, 0.08237, 0.3358, 0.08253, 0.3635, 0.1659, 0.363, 0.1657, 0.3353, -0.000798, 0.364, -0.0006368, 0.3918, 0.0827, 0.3913, 0.08253, 0.3635, 0.9159, 0.3587, 0.916, 0.3865, 0.9993, 0.386, 0.9992, 0.3582, 0.8325, 0.3592, 0.8327, 0.387, 0.916, 0.3865, 0.9159, 0.3587, 0.7492, 0.3597, 0.7494, 0.3874, 0.8327, 0.387, 0.8325, 0.3592, 0.6659, 0.3601, 0.666, 0.3879, 0.7494, 0.3874, 0.7492, 0.3597, 0.5825, 0.3606, 0.5827, 0.3884, 0.666, 0.3879, 0.6659, 0.3601, 0.4992, 0.3611, 0.4994, 0.3889, 0.5827, 0.3884, 0.5825, 0.3606, 0.4159, 0.3616, 0.416, 0.3894, 0.4994, 0.3889, 0.4992, 0.3611, 0.3325, 0.3621, 0.3327, 0.3899, 0.416, 0.3894, 0.4159, 0.3616, 0.2492, 0.3626, 0.2494, 0.3903, 0.3327, 0.3899, 0.3325, 0.3621, 0.1659, 0.363, 0.166, 0.3908, 0.2494, 0.3903, 0.2492, 0.3626, 0.08253, 0.3635, 0.0827, 0.3913, 0.166, 0.3908, 0.1659, 0.363, -0.0006368, 0.3918, -0.0004755, 0.4196, 0.08286, 0.4191, 0.0827, 0.3913, 0.916, 0.3865, 0.9162, 0.4142, 0.9995, 0.4138, 0.9993, 0.386, 0.8327, 0.387, 0.8328, 0.4147, 0.9162, 0.4142, 0.916, 0.3865, 0.7494, 0.3874, 0.7495, 0.4152, 0.8328, 0.4147, 0.8327, 0.387, 0.666, 0.3879, 0.6662, 0.4157, 0.7495, 0.4152, 0.7494, 0.3874, 0.5827, 0.3884, 0.5828, 0.4162, 0.6662, 0.4157, 0.666, 0.3879, 0.4994, 0.3889, 0.4995, 0.4167, 0.5828, 0.4162, 0.5827, 0.3884, 0.416, 0.3894, 0.4162, 0.4172, 0.4995, 0.4167, 0.4994, 0.3889, 0.3327, 0.3899, 0.3329, 0.4176, 0.4162, 0.4172, 0.416, 0.3894, 0.2494, 0.3903, 0.2495, 0.4181, 0.3329, 0.4176, 0.3327, 0.3899, 0.166, 0.3908, 0.1662, 0.4186, 0.2495, 0.4181, 0.2494, 0.3903, 0.0827, 0.3913, 0.08286, 0.4191, 0.1662, 0.4186, 0.166, 0.3908, -0.0004755, 0.4196, -0.0003142, 0.4473, 0.08302, 0.4469, 0.08286, 0.4191, 0.9162, 0.4142, 0.9163, 0.442, 0.9997, 0.4415, 0.9995, 0.4138, 0.8328, 0.4147, 0.833, 0.4425, 0.9163, 0.442, 0.9162, 0.4142, 0.7495, 0.4152, 0.7497, 0.443, 0.833, 0.4425, 0.8328, 0.4147, 0.6662, 0.4157, 0.6663, 0.4435, 0.7497, 0.443, 0.7495, 0.4152, 0.5828, 0.4162, 0.583, 0.444, 0.6663, 0.4435, 0.6662, 0.4157, 0.4995, 0.4167, 0.4997, 0.4444, 0.583, 0.444, 0.5828, 0.4162, 0.4162, 0.4172, 0.4163, 0.4449, 0.4997, 0.4444, 0.4995, 0.4167, 0.3329, 0.4176, 0.333, 0.4454, 0.4163, 0.4449, 0.4162, 0.4172, 0.2495, 0.4181, 0.2497, 0.4459, 0.333, 0.4454, 0.3329, 0.4176, 0.1662, 0.4186, 0.1663, 0.4464, 0.2497, 0.4459, 0.2495, 0.4181, 0.08286, 0.4191, 0.08302, 0.4469, 0.1663, 0.4464, 0.1662, 0.4186, -0.0003142, 0.4473, -0.0001529, 0.4751, 0.08318, 0.4746, 0.08302, 0.4469, 0.9163, 0.442, 0.9165, 0.4698, 0.9998, 0.4693, 0.9997, 0.4415, 0.833, 0.4425, 0.8332, 0.4703, 0.9165, 0.4698, 0.9163, 0.442, 0.7497, 0.443, 0.7498, 0.4708, 0.8332, 0.4703, 0.833, 0.4425, 0.6663, 0.4435, 0.6665, 0.4713, 0.7498, 0.4708, 0.7497, 0.443, 0.583, 0.444, 0.5832, 0.4717, 0.6665, 0.4713, 0.6663, 0.4435, 0.4997, 0.4444, 0.4998, 0.4722, 0.5832, 0.4717, 0.583, 0.444, 0.4163, 0.4449, 0.4165, 0.4727, 0.4998, 0.4722, 0.4997, 0.4444, 0.333, 0.4454, 0.3332, 0.4732, 0.4165, 0.4727, 0.4163, 0.4449, 0.2497, 0.4459, 0.2498, 0.4737, 0.3332, 0.4732, 0.333, 0.4454, 0.1663, 0.4464, 0.1665, 0.4742, 0.2498, 0.4737, 0.2497, 0.4459, 0.08302, 0.4469, 0.08318, 0.4746, 0.1665, 0.4742, 0.1663, 0.4464, -0.0001529, 0.4751, 8.434e-06, 0.5029, 0.08334, 0.5024, 0.08318, 0.4746, 0.9165, 0.4698, 0.9167, 0.4976, 1.0, 0.4971, 0.9998, 0.4693, 0.8332, 0.4703, 0.8333, 0.4981, 0.9167, 0.4976, 0.9165, 0.4698, 0.7498, 0.4708, 0.75, 0.4985, 0.8333, 0.4981, 0.8332, 0.4703, 0.6665, 0.4713, 0.6667, 0.499, 0.75, 0.4985, 0.7498, 0.4708, 0.5832, 0.4717, 0.5833, 0.4995, 0.6667, 0.499, 0.6665, 0.4713, 0.4998, 0.4722, 0.5, 0.5, 0.5833, 0.4995, 0.5832, 0.4717, 0.4165, 0.4727, 0.4167, 0.5005, 0.5, 0.5, 0.4998, 0.4722, 0.3332, 0.4732, 0.3333, 0.501, 0.4167, 0.5005, 0.4165, 0.4727, 0.2498, 0.4737, 0.25, 0.5015, 0.3333, 0.501, 0.3332, 0.4732, 0.1665, 0.4742, 0.1667, 0.5019, 0.25, 0.5015, 0.2498, 0.4737, 0.08318, 0.4746, 0.08334, 0.5024, 0.1667, 0.5019, 0.1665, 0.4742, 8.434e-06, 0.5029, 0.0001698, 0.5307, 0.0835, 0.5302, 0.08334, 0.5024, 0.9167, 0.4976, 0.9168, 0.5254, 1.0, 0.5249, 1.0, 0.4971, 0.8333, 0.4981, 0.8335, 0.5258, 0.9168, 0.5254, 0.9167, 0.4976, 0.75, 0.4985, 0.7502, 0.5263, 0.8335, 0.5258, 0.8333, 0.4981, 0.6667, 0.499, 0.6668, 0.5268, 0.7502, 0.5263, 0.75, 0.4985, 0.5833, 0.4995, 0.5835, 0.5273, 0.6668, 0.5268, 0.6667, 0.499, 0.5, 0.5, 0.5002, 0.5278, 0.5835, 0.5273, 0.5833, 0.4995, 0.4167, 0.5005, 0.4168, 0.5283, 0.5002, 0.5278, 0.5, 0.5, 0.3333, 0.501, 0.3335, 0.5287, 0.4168, 0.5283, 0.4167, 0.5005, 0.25, 0.5015, 0.2502, 0.5292, 0.3335, 0.5287, 0.3333, 0.501, 0.1667, 0.5019, 0.1668, 0.5297, 0.2502, 0.5292, 0.25, 0.5015, 0.08334, 0.5024, 0.0835, 0.5302, 0.1668, 0.5297, 0.1667, 0.5019, 0.0001698, 0.5307, 0.000331, 0.5585, 0.08366, 0.558, 0.0835, 0.5302, 0.9168, 0.5254, 0.917, 0.5531, 1.0, 0.5527, 1.0, 0.5249, 0.8335, 0.5258, 0.8337, 0.5536, 0.917, 0.5531, 0.9168, 0.5254, 0.7502, 0.5263, 0.7503, 0.5541, 0.8337, 0.5536, 0.8335, 0.5258, 0.6668, 0.5268, 0.667, 0.5546, 0.7503, 0.5541, 0.7502, 0.5263, 0.5835, 0.5273, 0.5837, 0.5551, 0.667, 0.5546, 0.6668, 0.5268, 0.5002, 0.5278, 0.5003, 0.5556, 0.5837, 0.5551, 0.5835, 0.5273, 0.4168, 0.5283, 0.417, 0.556, 0.5003, 0.5556, 0.5002, 0.5278, 0.3335, 0.5287, 0.3337, 0.5565, 0.417, 0.556, 0.4168, 0.5283, 0.2502, 0.5292, 0.2503, 0.557, 0.3337, 0.5565, 0.3335, 0.5287, 0.1668, 0.5297, 0.167, 0.5575, 0.2503, 0.557, 0.2502, 0.5292, 0.0835, 0.5302, 0.08366, 0.558, 0.167, 0.5575, 0.1668, 0.5297, 0.000331, 0.5585, 0.0004923, 0.5862, 0.08382, 0.5858, 0.08366, 0.558, 0.917, 0.5531, 0.9171, 0.5809, 1.0, 0.5804, 1.0, 0.5527, 0.8337, 0.5536, 0.8338, 0.5814, 0.9171, 0.5809, 0.917, 0.5531, 0.7503, 0.5541, 0.7505, 0.5819, 0.8338, 0.5814, 0.8337, 0.5536, 0.667, 0.5546, 0.6671, 0.5824, 0.7505, 0.5819, 0.7503, 0.5541, 0.5837, 0.5551, 0.5838, 0.5828, 0.6671, 0.5824, 0.667, 0.5546, 0.5003, 0.5556, 0.5005, 0.5833, 0.5838, 0.5828, 0.5837, 0.5551, 0.417, 0.556, 0.4172, 0.5838, 0.5005, 0.5833, 0.5003, 0.5556, 0.3337, 0.5565, 0.3338, 0.5843, 0.4172, 0.5838, 0.417, 0.556, 0.2503, 0.557, 0.2505, 0.5848, 0.3338, 0.5843, 0.3337, 0.5565, 0.167, 0.5575, 0.1672, 0.5853, 0.2505, 0.5848, 0.2503, 0.557, 0.08366, 0.558, 0.08382, 0.5858, 0.1672, 0.5853, 0.167, 0.5575, 0.0004923, 0.5862, 0.0006536, 0.614, 0.08399, 0.6135, 0.08382, 0.5858, 0.9171, 0.5809, 0.9173, 0.6087, 1.001, 0.6082, 1.0, 0.5804, 0.8338, 0.5814, 0.834, 0.6092, 0.9173, 0.6087, 0.9171, 0.5809, 0.7505, 0.5819, 0.7506, 0.6097, 0.834, 0.6092, 0.8338, 0.5814, 0.6671, 0.5824, 0.6673, 0.6101, 0.7506, 0.6097, 0.7505, 0.5819, 0.5838, 0.5828, 0.584, 0.6106, 0.6673, 0.6101, 0.6671, 0.5824, 0.5005, 0.5833, 0.5006, 0.6111, 0.584, 0.6106, 0.5838, 0.5828, 0.4172, 0.5838, 0.4173, 0.6116, 0.5006, 0.6111, 0.5005, 0.5833, 0.3338, 0.5843, 0.334, 0.6121, 0.4173, 0.6116, 0.4172, 0.5838, 0.2505, 0.5848, 0.2506, 0.6126, 0.334, 0.6121, 0.3338, 0.5843, 0.1672, 0.5853, 0.1673, 0.613, 0.2506, 0.6126, 0.2505, 0.5848, 0.08382, 0.5858, 0.08399, 0.6135, 0.1673, 0.613, 0.1672, 0.5853, 0.0006536, 0.614, 0.000815, 0.6418, 0.08415, 0.6413, 0.08399, 0.6135, 0.9173, 0.6087, 0.9175, 0.6365, 1.001, 0.636, 1.001, 0.6082, 0.834, 0.6092, 0.8341, 0.637, 0.9175, 0.6365, 0.9173, 0.6087, 0.7506, 0.6097, 0.7508, 0.6374, 0.8341, 0.637, 0.834, 0.6092, 0.6673, 0.6101, 0.6675, 0.6379, 0.7508, 0.6374, 0.7506, 0.6097, 0.584, 0.6106, 0.5841, 0.6384, 0.6675, 0.6379, 0.6673, 0.6101, 0.5006, 0.6111, 0.5008, 0.6389, 0.5841, 0.6384, 0.584, 0.6106, 0.4173, 0.6116, 0.4175, 0.6394, 0.5008, 0.6389, 0.5006, 0.6111, 0.334, 0.6121, 0.3341, 0.6399, 0.4175, 0.6394, 0.4173, 0.6116, 0.2506, 0.6126, 0.2508, 0.6403, 0.3341, 0.6399, 0.334, 0.6121, 0.1673, 0.613, 0.1675, 0.6408, 0.2508, 0.6403, 0.2506, 0.6126, 0.08399, 0.6135, 0.08415, 0.6413, 0.1675, 0.6408, 0.1673, 0.613, 0.000815, 0.6418, 0.0009763, 0.6696, 0.08431, 0.6691, 0.08415, 0.6413, 0.9175, 0.6365, 0.9176, 0.6642, 1.001, 0.6638, 1.001, 0.636, 0.8341, 0.637, 0.8343, 0.6647, 0.9176, 0.6642, 0.9175, 0.6365, 0.7508, 0.6374, 0.751, 0.6652, 0.8343, 0.6647, 0.8341, 0.637, 0.6675, 0.6379, 0.6676, 0.6657, 0.751, 0.6652, 0.7508, 0.6374, 0.5841, 0.6384, 0.5843, 0.6662, 0.6676, 0.6657, 0.6675, 0.6379, 0.5008, 0.6389, 0.501, 0.6667, 0.5843, 0.6662, 0.5841, 0.6384, 0.4175, 0.6394, 0.4176, 0.6671, 0.501, 0.6667, 0.5008, 0.6389, 0.3341, 0.6399, 0.3343, 0.6676, 0.4176, 0.6671, 0.4175, 0.6394, 0.2508, 0.6403, 0.251, 0.6681, 0.3343, 0.6676, 0.3341, 0.6399, 0.1675, 0.6408, 0.1676, 0.6686, 0.251, 0.6681, 0.2508, 0.6403, 0.08415, 0.6413, 0.08431, 0.6691, 0.1676, 0.6686, 0.1675, 0.6408, 0.0009763, 0.6696, 0.001138, 0.6973, 0.08447, 0.6969, 0.08431, 0.6691, 0.9176, 0.6642, 0.9178, 0.692, 1.001, 0.6915, 1.001, 0.6638, 0.8343, 0.6647, 0.8345, 0.6925, 0.9178, 0.692, 0.9176, 0.6642, 0.751, 0.6652, 0.7511, 0.693, 0.8345, 0.6925, 0.8343, 0.6647, 0.6676, 0.6657, 0.6678, 0.6935, 0.7511, 0.693, 0.751, 0.6652, 0.5843, 0.6662, 0.5845, 0.694, 0.6678, 0.6935, 0.6676, 0.6657, 0.501, 0.6667, 0.5011, 0.6944, 0.5845, 0.694, 0.5843, 0.6662, 0.4176, 0.6671, 0.4178, 0.6949, 0.5011, 0.6944, 0.501, 0.6667, 0.3343, 0.6676, 0.3345, 0.6954, 0.4178, 0.6949, 0.4176, 0.6671, 0.251, 0.6681, 0.2511, 0.6959, 0.3345, 0.6954, 0.3343, 0.6676, 0.1676, 0.6686, 0.1678, 0.6964, 0.2511, 0.6959, 0.251, 0.6681, 0.08431, 0.6691, 0.08447, 0.6969, 0.1678, 0.6964, 0.1676, 0.6686, 0.001138, 0.6973, 0.001299, 0.7251, 0.08463, 0.7246, 0.08447, 0.6969, 0.9178, 0.692, 0.918, 0.7198, 1.001, 0.7193, 1.001, 0.6915, 0.8345, 0.6925, 0.8346, 0.7203, 0.918, 0.7198, 0.9178, 0.692, 0.7511, 0.693, 0.7513, 0.7208, 0.8346, 0.7203, 0.8345, 0.6925, 0.6678, 0.6935, 0.668, 0.7213, 0.7513, 0.7208, 0.7511, 0.693, 0.5845, 0.694, 0.5846, 0.7217, 0.668, 0.7213, 0.6678, 0.6935, 0.5011, 0.6944, 0.5013, 0.7222, 0.5846, 0.7217, 0.5845, 0.694, 0.4178, 0.6949, 0.418, 0.7227, 0.5013, 0.7222, 0.5011, 0.6944, 0.3345, 0.6954, 0.3346, 0.7232, 0.418, 0.7227, 0.4178, 0.6949, 0.2511, 0.6959, 0.2513, 0.7237, 0.3346, 0.7232, 0.3345, 0.6954, 0.1678, 0.6964, 0.168, 0.7242, 0.2513, 0.7237, 0.2511, 0.6959, 0.08447, 0.6969, 0.08463, 0.7246, 0.168, 0.7242, 0.1678, 0.6964, 0.001299, 0.7251, 0.00146, 0.7529, 0.08479, 0.7524, 0.08463, 0.7246, 0.918, 0.7198, 0.9181, 0.7476, 1.001, 0.7471, 1.001, 0.7193, 0.8346, 0.7203, 0.8348, 0.7481, 0.9181, 0.7476, 0.918, 0.7198, 0.7513, 0.7208, 0.7514, 0.7485, 0.8348, 0.7481, 0.8346, 0.7203, 0.668, 0.7213, 0.6681, 0.749, 0.7514, 0.7485, 0.7513, 0.7208, 0.5846, 0.7217, 0.5848, 0.7495, 0.6681, 0.749, 0.668, 0.7213, 0.5013, 0.7222, 0.5015, 0.75, 0.5848, 0.7495, 0.5846, 0.7217, 0.418, 0.7227, 0.4181, 0.7505, 0.5015, 0.75, 0.5013, 0.7222, 0.3346, 0.7232, 0.3348, 0.751, 0.4181, 0.7505, 0.418, 0.7227, 0.2513, 0.7237, 0.2515, 0.7514, 0.3348, 0.751, 0.3346, 0.7232, 0.168, 0.7242, 0.1681, 0.7519, 0.2515, 0.7514, 0.2513, 0.7237, 0.08463, 0.7246, 0.08479, 0.7524, 0.1681, 0.7519, 0.168, 0.7242, 0.00146, 0.7529, 0.001621, 0.7807, 0.08495, 0.7802, 0.08479, 0.7524, 0.9181, 0.7476, 0.9183, 0.7754, 1.002, 0.7749, 1.001, 0.7471, 0.8348, 0.7481, 0.8349, 0.7758, 0.9183, 0.7754, 0.9181, 0.7476, 0.7514, 0.7485, 0.7516, 0.7763, 0.8349, 0.7758, 0.8348, 0.7481, 0.6681, 0.749, 0.6683, 0.7768, 0.7516, 0.7763, 0.7514, 0.7485, 0.5848, 0.7495, 0.5849, 0.7773, 0.6683, 0.7768, 0.6681, 0.749, 0.5015, 0.75, 0.5016, 0.7778, 0.5849, 0.7773, 0.5848, 0.7495, 0.4181, 0.7505, 0.4183, 0.7783, 0.5016, 0.7778, 0.5015, 0.75, 0.3348, 0.751, 0.3349, 0.7787, 0.4183, 0.7783, 0.4181, 0.7505, 0.2515, 0.7514, 0.2516, 0.7792, 0.3349, 0.7787, 0.3348, 0.751, 0.1681, 0.7519, 0.1683, 0.7797, 0.2516, 0.7792, 0.2515, 0.7514, 0.08479, 0.7524, 0.08495, 0.7802, 0.1683, 0.7797, 0.1681, 0.7519, 0.001621, 0.7807, 0.001783, 0.8085, 0.08511, 0.808, 0.08495, 0.7802, 0.9183, 0.7754, 0.9184, 0.8031, 1.002, 0.8026, 1.002, 0.7749, 0.8349, 0.7758, 0.8351, 0.8036, 0.9184, 0.8031, 0.9183, 0.7754, 0.7516, 0.7763, 0.7518, 0.8041, 0.8351, 0.8036, 0.8349, 0.7758, 0.6683, 0.7768, 0.6684, 0.8046, 0.7518, 0.8041, 0.7516, 0.7763, 0.5849, 0.7773, 0.5851, 0.8051, 0.6684, 0.8046, 0.6683, 0.7768, 0.5016, 0.7778, 0.5018, 0.8056, 0.5851, 0.8051, 0.5849, 0.7773, 0.4183, 0.7783, 0.4184, 0.806, 0.5018, 0.8056, 0.5016, 0.7778, 0.3349, 0.7787, 0.3351, 0.8065, 0.4184, 0.806, 0.4183, 0.7783, 0.2516, 0.7792, 0.2518, 0.807, 0.3351, 0.8065, 0.3349, 0.7787, 0.1683, 0.7797, 0.1684, 0.8075, 0.2518, 0.807, 0.2516, 0.7792, 0.08495, 0.7802, 0.08511, 0.808, 0.1684, 0.8075, 0.1683, 0.7797, 0.001783, 0.8085, 0.001944, 0.8362, 0.08528, 0.8357, 0.08511, 0.808, 0.9184, 0.8031, 0.9186, 0.8309, 1.002, 0.8304, 1.002, 0.8026, 0.8351, 0.8036, 0.8353, 0.8314, 0.9186, 0.8309, 0.9184, 0.8031, 0.7518, 0.8041, 0.7519, 0.8319, 0.8353, 0.8314, 0.8351, 0.8036, 0.6684, 0.8046, 0.6686, 0.8324, 0.7519, 0.8319, 0.7518, 0.8041, 0.5851, 0.8051, 0.5853, 0.8328, 0.6686, 0.8324, 0.6684, 0.8046, 0.5018, 0.8056, 0.5019, 0.8333, 0.5853, 0.8328, 0.5851, 0.8051, 0.4184, 0.806, 0.4186, 0.8338, 0.5019, 0.8333, 0.5018, 0.8056, 0.3351, 0.8065, 0.3353, 0.8343, 0.4186, 0.8338, 0.4184, 0.806, 0.2518, 0.807, 0.2519, 0.8348, 0.3353, 0.8343, 0.3351, 0.8065, 0.1684, 0.8075, 0.1686, 0.8353, 0.2519, 0.8348, 0.2518, 0.807, 0.08511, 0.808, 0.08528, 0.8357, 0.1686, 0.8353, 0.1684, 0.8075, 0.001944, 0.8362, 0.002105, 0.864, 0.08544, 0.8635, 0.08528, 0.8357, 0.9186, 0.8309, 0.9188, 0.8587, 1.002, 0.8582, 1.002, 0.8304, 0.8353, 0.8314, 0.8354, 0.8592, 0.9188, 0.8587, 0.9186, 0.8309, 0.7519, 0.8319, 0.7521, 0.8597, 0.8354, 0.8592, 0.8353, 0.8314, 0.6686, 0.8324, 0.6688, 0.8601, 0.7521, 0.8597, 0.7519, 0.8319, 0.5853, 0.8328, 0.5854, 0.8606, 0.6688, 0.8601, 0.6686, 0.8324, 0.5019, 0.8333, 0.5021, 0.8611, 0.5854, 0.8606, 0.5853, 0.8328, 0.4186, 0.8338, 0.4188, 0.8616, 0.5021, 0.8611, 0.5019, 0.8333, 0.3353, 0.8343, 0.3354, 0.8621, 0.4188, 0.8616, 0.4186, 0.8338, 0.2519, 0.8348, 0.2521, 0.8626, 0.3354, 0.8621, 0.3353, 0.8343, 0.1686, 0.8353, 0.1688, 0.863, 0.2521, 0.8626, 0.2519, 0.8348, 0.08528, 0.8357, 0.08544, 0.8635, 0.1688, 0.863, 0.1686, 0.8353, 0.002105, 0.864, 0.002267, 0.8918, 0.0856, 0.8913, 0.08544, 0.8635, 0.9188, 0.8587, 0.9189, 0.8865, 1.002, 0.886, 1.002, 0.8582, 0.8354, 0.8592, 0.8356, 0.8869, 0.9189, 0.8865, 0.9188, 0.8587, 0.7521, 0.8597, 0.7523, 0.8874, 0.8356, 0.8869, 0.8354, 0.8592, 0.6688, 0.8601, 0.6689, 0.8879, 0.7523, 0.8874, 0.7521, 0.8597, 0.5854, 0.8606, 0.5856, 0.8884, 0.6689, 0.8879, 0.6688, 0.8601, 0.5021, 0.8611, 0.5023, 0.8889, 0.5856, 0.8884, 0.5854, 0.8606, 0.4188, 0.8616, 0.4189, 0.8894, 0.5023, 0.8889, 0.5021, 0.8611, 0.3354, 0.8621, 0.3356, 0.8899, 0.4189, 0.8894, 0.4188, 0.8616, 0.2521, 0.8626, 0.2523, 0.8903, 0.3356, 0.8899, 0.3354, 0.8621, 0.1688, 0.863, 0.1689, 0.8908, 0.2523, 0.8903, 0.2521, 0.8626, 0.08544, 0.8635, 0.0856, 0.8913, 0.1689, 0.8908, 0.1688, 0.863, 0.002267, 0.8918, 0.002428, 0.9196, 0.08576, 0.9191, 0.0856, 0.8913, 0.9189, 0.8865, 0.9191, 0.9142, 1.002, 0.9138, 1.002, 0.886, 0.8356, 0.8869, 0.8357, 0.9147, 0.9191, 0.9142, 0.9189, 0.8865, 0.7523, 0.8874, 0.7524, 0.9152, 0.8357, 0.9147, 0.8356, 0.8869, 0.6689, 0.8879, 0.6691, 0.9157, 0.7524, 0.9152, 0.7523, 0.8874, 0.5856, 0.8884, 0.5858, 0.9162, 0.6691, 0.9157, 0.6689, 0.8879, 0.5023, 0.8889, 0.5024, 0.9167, 0.5858, 0.9162, 0.5856, 0.8884, 0.4189, 0.8894, 0.4191, 0.9171, 0.5024, 0.9167, 0.5023, 0.8889, 0.3356, 0.8899, 0.3358, 0.9176, 0.4191, 0.9171, 0.4189, 0.8894, 0.2523, 0.8903, 0.2524, 0.9181, 0.3358, 0.9176, 0.3356, 0.8899, 0.1689, 0.8908, 0.1691, 0.9186, 0.2524, 0.9181, 0.2523, 0.8903, 0.0856, 0.8913, 0.08576, 0.9191, 0.1691, 0.9186, 0.1689, 0.8908, 0.002428, 0.9196, 0.002589, 0.9473, 0.08592, 0.9469, 0.08576, 0.9191, 0.9191, 0.9142, 0.9192, 0.942, 1.003, 0.9415, 1.002, 0.9138, 0.8357, 0.9147, 0.8359, 0.9425, 0.9192, 0.942, 0.9191, 0.9142, 0.7524, 0.9152, 0.7526, 0.943, 0.8359, 0.9425, 0.8357, 0.9147, 0.6691, 0.9157, 0.6692, 0.9435, 0.7526, 0.943, 0.7524, 0.9152, 0.5858, 0.9162, 0.5859, 0.944, 0.6692, 0.9435, 0.6691, 0.9157, 0.5024, 0.9167, 0.5026, 0.9444, 0.5859, 0.944, 0.5858, 0.9162, 0.4191, 0.9171, 0.4192, 0.9449, 0.5026, 0.9444, 0.5024, 0.9167, 0.3358, 0.9176, 0.3359, 0.9454, 0.4192, 0.9449, 0.4191, 0.9171, 0.2524, 0.9181, 0.2526, 0.9459, 0.3359, 0.9454, 0.3358, 0.9176, 0.1691, 0.9186, 0.1693, 0.9464, 0.2526, 0.9459, 0.2524, 0.9181, 0.08576, 0.9191, 0.08592, 0.9469, 0.1693, 0.9464, 0.1691, 0.9186, 0.002589, 0.9473, 0.002751, 0.9751, 0.08608, 0.9746, 0.08592, 0.9469, 0.9192, 0.942, 0.9194, 0.9698, 1.003, 0.9693, 1.003, 0.9415, 0.8359, 0.9425, 0.8361, 0.9703, 0.9194, 0.9698, 0.9192, 0.942, 0.7526, 0.943, 0.7527, 0.9708, 0.8361, 0.9703, 0.8359, 0.9425, 0.6692, 0.9435, 0.6694, 0.9712, 0.7527, 0.9708, 0.7526, 0.943, 0.5859, 0.944, 0.5861, 0.9717, 0.6694, 0.9712, 0.6692, 0.9435, 0.5026, 0.9444, 0.5027, 0.9722, 0.5861, 0.9717, 0.5859, 0.944, 0.4192, 0.9449, 0.4194, 0.9727, 0.5027, 0.9722, 0.5026, 0.9444, 0.3359, 0.9454, 0.3361, 0.9732, 0.4194, 0.9727, 0.4192, 0.9449, 0.2526, 0.9459, 0.2527, 0.9737, 0.3361, 0.9732, 0.3359, 0.9454, 0.1693, 0.9464, 0.1694, 0.9741, 0.2527, 0.9737, 0.2526, 0.9459, 0.08592, 0.9469, 0.08608, 0.9746, 0.1694, 0.9741, 0.1693, 0.9464, 0.002751, 0.9751, 0.002912, 1.003, 0.08624, 1.002, 0.08608, 0.9746, 0.9194, 0.9698, 0.9196, 0.9976, 1.003, 0.9971, 1.003, 0.9693, 0.8361, 0.9703, 0.8362, 0.9981, 0.9196, 0.9976, 0.9194, 0.9698, 0.7527, 0.9708, 0.7529, 0.9985, 0.8362, 0.9981, 0.8361, 0.9703, 0.6694, 0.9712, 0.6696, 0.999, 0.7529, 0.9985, 0.7527, 0.9708, 0.5861, 0.9717, 0.5862, 0.9995, 0.6696, 0.999, 0.6694, 0.9712, 0.5027, 0.9722, 0.5029, 1.0, 0.5862, 0.9995, 0.5861, 0.9717, 0.4194, 0.9727, 0.4196, 1.0, 0.5029, 1.0, 0.5027, 0.9722, 0.3361, 0.9732, 0.3362, 1.001, 0.4196, 1.0, 0.4194, 0.9727, 0.2527, 0.9737, 0.2529, 1.001, 0.3362, 1.001, 0.3361, 0.9732, 0.1694, 0.9741, 0.1696, 1.002, 0.2529, 1.001, 0.2527, 0.9737, 0.08608, 0.9746, 0.08624, 1.002, 0.1696, 1.002, 0.1694, 0.9741, 0.2473, 0.02924, 0.3306, 0.02875, 0.3306, 0.02875, 0.2473, 0.02924, 0.3306, 0.02875, 0.4139, 0.02827, 0.4139, 0.02827, 0.3306, 0.02875, 0.4139, 0.02827, 0.4973, 0.02779, 0.4973, 0.02779, 0.4139, 0.02827, 0.4973, 0.02779, 0.5806, 0.0273, 0.5806, 0.0273, 0.4973, 0.02779, 0.0806, 0.03021, 0.1639, 0.02972, 0.1639, 0.02972, 0.0806, 0.03021, 0.5806, 0.0273, 0.6639, 0.02682, 0.6639, 0.02682, 0.5806, 0.0273, 0.6639, 0.02682, 0.7473, 0.02633, 0.7473, 0.02633, 0.6639, 0.02682, 0.7473, 0.02633, 0.8306, 0.02585, 0.8306, 0.02585, 0.7473, 0.02633, -0.002734, 0.03069, 0.0806, 0.03021, 0.0806, 0.03021, -0.002734, 0.03069, 0.8306, 0.02585, 0.9139, 0.02537, 0.9139, 0.02537, 0.8306, 0.02585, 0.1639, 0.02972, 0.2473, 0.02924, 0.2473, 0.02924, 0.1639, 0.02972, 0.9139, 0.02537, 0.9972, 0.02488, 0.9972, 0.02488, 0.9139, 0.02537])
me_b_ziercurve.auto_texspace = False
me_b_ziercurve.update()
me_b_ziercurve_001 = bpy.data.meshes.new('BézierCurve.001')
me_b_ziercurve_001.from_pydata([(-3.183, 3.091, 0.4), (-2.976, 2.884, 0.6928), (-2.693, 2.601, 0.8), (-2.41, 2.318, 0.6928), (-2.203, 2.111, 0.4), (-2.128, 2.035, 6.109e-07), (-2.203, 2.111, -0.4), (-2.41, 2.318, -0.6928), (-2.693, 2.601, -0.8), (-2.976, 2.884, -0.6928), (-3.183, 3.091, -0.4), (-3.259, 3.167, -7.004e-07), (-3.007, 3.292, 0.4), (-2.784, 3.102, 0.6928), (-2.48, 2.842, 0.8), (-2.176, 2.582, 0.6928), (-1.954, 2.391, 0.4), (-1.872, 2.322, 6.407e-07), (-1.954, 2.391, -0.4), (-2.176, 2.582, -0.6928), (-2.48, 2.842, -0.8), (-2.784, 3.102, -0.6928), (-3.007, 3.292, -0.4), (-3.088, 3.362, -7.302e-07), (-2.648, 3.726, 0.4), (-2.421, 3.541, 0.6928), (-2.112, 3.288, 0.8), (-1.802, 3.034, 0.6928), (-1.575, 2.849, 0.4), (-1.492, 2.781, 6.258e-07), (-1.575, 2.849, -0.4), (-1.802, 3.034, -0.6928), (-2.112, 3.288, -0.8), (-2.421, 3.541, -0.6928), (-2.648, 3.726, -0.4), (-2.731, 3.794, -7.302e-07), (-2.157, 4.333, 0.4), (-1.929, 4.149, 0.6928), (-1.617, 3.898, 0.8), (-1.306, 3.647, 0.6928), (-1.078, 3.464, 0.4), (-0.9944, 3.396, 6.407e-07), (-1.078, 3.464, -0.4), (-1.306, 3.647, -0.6928), (-1.617, 3.898, -0.8), (-1.929, 4.149, -0.6928), (-2.157, 4.333, -0.4), (-2.24, 4.4, -7.302e-07), (-1.569, 5.066, 0.4), (-1.34, 4.883, 0.6928), (-1.028, 4.633, 0.8), (-0.7154, 4.383, 0.6928), (-0.4868, 4.2, 0.4), (-0.4032, 4.133, 6.333e-07), (-0.4868, 4.2, -0.4), (-0.7154, 4.383, -0.6928), (-1.028, 4.633, -0.8), (-1.34, 4.883, -0.6928), (-1.569, 5.066, -0.4), (-1.652, 5.133, -7.302e-07), (-0.9144, 5.885, 0.4), (-0.6856, 5.703, 0.6928), (-0.373, 5.453, 0.8), (-0.06046, 5.203, 0.6928), (0.1683, 5.021, 0.4), (0.2521, 4.954, 6.333e-07), (0.1683, 5.021, -0.4), (-0.06046, 5.203, -0.6928), (-0.373, 5.453, -0.8), (-0.6856, 5.703, -0.6928), (-0.9144, 5.885, -0.4), (-0.9981, 5.952, -7.376e-07), (-0.1743, 6.795, 0.3942), (0.05579, 6.62, 0.6817), (0.3678, 6.379, 0.7859), (0.6782, 6.139, 0.6797), (0.9043, 5.963, 0.3922), (0.9866, 5.897, 6.159e-07), (0.9043, 5.963, -0.3922), (0.6782, 6.139, -0.6797), (0.3678, 6.379, -0.7859), (0.05579, 6.62, -0.6817), (-0.1743, 6.795, -0.3942), (-0.2601, 6.858, -7.112e-07), (0.9629, 8.023, 0.3286), (1.16, 7.882, 0.5665), (1.425, 7.689, 0.6507), (1.686, 7.496, 0.561), (1.874, 7.354, 0.3231), (1.942, 7.301, 5.283e-07), (1.874, 7.354, -0.3231), (1.686, 7.496, -0.561), (1.425, 7.689, -0.6507), (1.16, 7.882, -0.5665), (0.9629, 8.023, -0.3286), (0.8874, 8.073, -5.684e-07), (2.035, 9.067, 0.2287), (2.173, 8.969, 0.3933), (2.358, 8.835, 0.4503), (2.538, 8.702, 0.387), (2.668, 8.605, 0.2224), (2.714, 8.569, 4.007e-07), (2.668, 8.605, -0.2224), (2.538, 8.702, -0.387), (2.358, 8.835, -0.4503), (2.173, 8.969, -0.3933), (2.035, 9.067, -0.2287), (1.983, 9.102, -3.685e-07), (2.719, 9.654, 0.1389), (2.801, 9.592, 0.2386), (2.911, 9.508, 0.2727), (3.018, 9.426, 0.2339), (3.096, 9.367, 0.1342), (3.124, 9.345, 2.94e-07), (3.096, 9.367, -0.1342), (3.018, 9.426, -0.2339), (2.911, 9.508, -0.2727), (2.801, 9.592, -0.2386), (2.719, 9.654, -0.1389), (2.688, 9.676, -1.769e-07), (3.028, 9.882, 0.08583), (3.077, 9.842, 0.148), (3.143, 9.788, 0.1698), (3.208, 9.734, 0.1462), (3.256, 9.695, 0.08404), (3.273, 9.681, 2.224e-07), (3.256, 9.695, -0.08404), (3.208, 9.734, -0.1462), (3.143, 9.788, -0.1698), (3.077, 9.842, -0.148), (3.028, 9.882, -0.08583), (3.01, 9.897, -6.013e-08), (3.23, 9.89, 9.433e-08)], [], [(0, 12, 23, 11), (1, 13, 12, 0), (2, 14, 13, 1), (3, 15, 14, 2), (4, 16, 15, 3), (5, 17, 16, 4), (6, 18, 17, 5), (7, 19, 18, 6), (8, 20, 19, 7), (9, 21, 20, 8), (10, 22, 21, 9), (11, 23, 22, 10), (12, 24, 35, 23), (13, 25, 24, 12), (14, 26, 25, 13), (15, 27, 26, 14), (16, 28, 27, 15), (17, 29, 28, 16), (18, 30, 29, 17), (19, 31, 30, 18), (20, 32, 31, 19), (21, 33, 32, 20), (22, 34, 33, 21), (23, 35, 34, 22), (24, 36, 47, 35), (25, 37, 36, 24), (26, 38, 37, 25), (27, 39, 38, 26), (28, 40, 39, 27), (29, 41, 40, 28), (30, 42, 41, 29), (31, 43, 42, 30), (32, 44, 43, 31), (33, 45, 44, 32), (34, 46, 45, 33), (35, 47, 46, 34), (36, 48, 59, 47), (37, 49, 48, 36), (38, 50, 49, 37), (39, 51, 50, 38), (40, 52, 51, 39), (41, 53, 52, 40), (42, 54, 53, 41), (43, 55, 54, 42), (44, 56, 55, 43), (45, 57, 56, 44), (46, 58, 57, 45), (47, 59, 58, 46), (48, 60, 71, 59), (49, 61, 60, 48), (50, 62, 61, 49), (51, 63, 62, 50), (52, 64, 63, 51), (53, 65, 64, 52), (54, 66, 65, 53), (55, 67, 66, 54), (56, 68, 67, 55), (57, 69, 68, 56), (58, 70, 69, 57), (59, 71, 70, 58), (60, 72, 83, 71), (61, 73, 72, 60), (62, 74, 73, 61), (63, 75, 74, 62), (64, 76, 75, 63), (65, 77, 76, 64), (66, 78, 77, 65), (67, 79, 78, 66), (68, 80, 79, 67), (69, 81, 80, 68), (70, 82, 81, 69), (71, 83, 82, 70), (72, 84, 95, 83), (73, 85, 84, 72), (74, 86, 85, 73), (75, 87, 86, 74), (76, 88, 87, 75), (77, 89, 88, 76), (78, 90, 89, 77), (79, 91, 90, 78), (80, 92, 91, 79), (81, 93, 92, 80), (82, 94, 93, 81), (83, 95, 94, 82), (84, 96, 107, 95), (85, 97, 96, 84), (86, 98, 97, 85), (87, 99, 98, 86), (88, 100, 99, 87), (89, 101, 100, 88), (90, 102, 101, 89), (91, 103, 102, 90), (92, 104, 103, 91), (93, 105, 104, 92), (94, 106, 105, 93), (95, 107, 106, 94), (96, 108, 119, 107), (97, 109, 108, 96), (98, 110, 109, 97), (99, 111, 110, 98), (100, 112, 111, 99), (101, 113, 112, 100), (102, 114, 113, 101), (103, 115, 114, 102), (104, 116, 115, 103), (105, 117, 116, 104), (106, 118, 117, 105), (107, 119, 118, 106), (108, 120, 131, 119), (109, 121, 120, 108), (110, 122, 121, 109), (111, 123, 122, 110), (112, 124, 123, 111), (113, 125, 124, 112), (114, 126, 125, 113), (115, 127, 126, 114), (116, 128, 127, 115), (117, 129, 128, 116), (118, 130, 129, 117), (119, 131, 130, 118), (120, 132, 131), (121, 132, 120), (122, 132, 121), (123, 132, 122), (124, 132, 123), (125, 132, 124), (126, 132, 125), (127, 132, 126), (128, 132, 127), (129, 132, 128), (130, 132, 129), (131, 132, 130)])
me_b_ziercurve_001.polygons.foreach_set('use_smooth', [True] * 132)
_uv = me_b_ziercurve_001.uv_layers.new(name='UVMap')
_uv.uv.foreach_set('vector', [-0.003354, 0.002031, -0.003029, 0.07996, 0.08308, 0.08225, 0.07742, 0.001695, 0.9107, -0.001774, 0.9164, 0.08431, 0.997, 0.08665, 0.9966, -0.002131, 0.8246, -0.001416, 0.8312, 0.08257, 0.9164, 0.08431, 0.9107, -0.001774, 0.7384, -0.001056, 0.7457, 0.08151, 0.8312, 0.08257, 0.8246, -0.001416, 0.6519, -0.0006966, 0.6602, 0.08123, 0.7457, 0.08151, 0.7384, -0.001056, 0.5653, -0.0003361, 0.5708, 0.08119, 0.6602, 0.08123, 0.6519, -0.0006966, 0.4734, 4.646e-05, 0.4807, 0.08367, 0.5708, 0.08119, 0.5653, -0.0003361, 0.3987, 0.0003573, 0.4042, 0.08567, 0.4807, 0.08367, 0.4734, 4.646e-05, 0.3187, 0.0006904, 0.3269, 0.08539, 0.4042, 0.08567, 0.3987, 0.0003573, 0.2384, 0.001024, 0.2458, 0.08507, 0.3269, 0.08539, 0.3187, 0.0006904, 0.158, 0.001359, 0.1645, 0.08399, 0.2458, 0.08507, 0.2384, 0.001024, 0.07742, 0.001695, 0.08308, 0.08225, 0.1645, 0.08399, 0.158, 0.001359, -0.003029, 0.07996, -0.0027, 0.159, 0.08609, 0.1616, 0.08308, 0.08225, 0.9164, 0.08431, 0.9194, 0.1716, 0.9974, 0.1743, 0.997, 0.08665, 0.8312, 0.08257, 0.8348, 0.1694, 0.9194, 0.1716, 0.9164, 0.08431, 0.7457, 0.08151, 0.7501, 0.1677, 0.8348, 0.1694, 0.8312, 0.08257, 0.6602, 0.08123, 0.663, 0.1654, 0.7501, 0.1677, 0.7457, 0.08151, 0.5708, 0.08119, 0.5751, 0.165, 0.663, 0.1654, 0.6602, 0.08123, 0.4807, 0.08367, 0.4866, 0.1668, 0.5751, 0.165, 0.5708, 0.08119, 0.4042, 0.08567, 0.4085, 0.1684, 0.4866, 0.1668, 0.4807, 0.08367, 0.3269, 0.08539, 0.3297, 0.1678, 0.4085, 0.1684, 0.4042, 0.08567, 0.2458, 0.08507, 0.2501, 0.1655, 0.3297, 0.1678, 0.3269, 0.08539, 0.1645, 0.08399, 0.1682, 0.1638, 0.2501, 0.1655, 0.2458, 0.08507, 0.08308, 0.08225, 0.08609, 0.1616, 0.1682, 0.1638, 0.1645, 0.08399, -0.0027, 0.159, -0.002366, 0.2393, 0.08694, 0.242, 0.08609, 0.1616, 0.9194, 0.1716, 0.9201, 0.258, 0.9977, 0.2608, 0.9974, 0.1743, 0.8348, 0.1694, 0.8361, 0.2555, 0.9201, 0.258, 0.9194, 0.1716, 0.7501, 0.1677, 0.7508, 0.252, 0.8361, 0.2555, 0.8348, 0.1694, 0.663, 0.1654, 0.6649, 0.2496, 0.7508, 0.252, 0.7501, 0.1677, 0.5751, 0.165, 0.5783, 0.2487, 0.6649, 0.2496, 0.663, 0.1654, 0.4866, 0.1668, 0.4913, 0.2501, 0.5783, 0.2487, 0.5751, 0.165, 0.4085, 0.1684, 0.4117, 0.2512, 0.4913, 0.2501, 0.4866, 0.1668, 0.3297, 0.1678, 0.3315, 0.2503, 0.4117, 0.2512, 0.4085, 0.1684, 0.2501, 0.1655, 0.2508, 0.2479, 0.3315, 0.2503, 0.3297, 0.1678, 0.1682, 0.1638, 0.1696, 0.2445, 0.2508, 0.2479, 0.2501, 0.1655, 0.08609, 0.1616, 0.08694, 0.242, 0.1696, 0.2445, 0.1682, 0.1638, -0.002366, 0.2393, -0.002027, 0.3207, 0.08619, 0.3233, 0.08694, 0.242, 0.9201, 0.258, 0.9193, 0.3434, 0.9981, 0.346, 0.9977, 0.2608, 0.8361, 0.2555, 0.8352, 0.3397, 0.9193, 0.3434, 0.9201, 0.258, 0.7508, 0.252, 0.7507, 0.3363, 0.8352, 0.3397, 0.8361, 0.2555, 0.6649, 0.2496, 0.6658, 0.3337, 0.7507, 0.3363, 0.7508, 0.252, 0.5783, 0.2487, 0.5805, 0.3325, 0.6658, 0.3337, 0.6649, 0.2496, 0.4913, 0.2501, 0.4949, 0.3333, 0.5805, 0.3325, 0.5783, 0.2487, 0.4117, 0.2512, 0.4138, 0.3341, 0.4949, 0.3333, 0.4913, 0.2501, 0.3315, 0.2503, 0.3325, 0.3329, 0.4138, 0.3341, 0.4117, 0.2512, 0.2508, 0.2479, 0.2507, 0.3303, 0.3325, 0.3329, 0.3315, 0.2503, 0.1696, 0.2445, 0.1687, 0.3269, 0.2507, 0.3303, 0.2508, 0.2479, 0.08694, 0.242, 0.08619, 0.3233, 0.1687, 0.3269, 0.1696, 0.2445, -0.002027, 0.3207, -0.001683, 0.4033, 0.0843, 0.4061, 0.08619, 0.3233, 0.9193, 0.3434, 0.9174, 0.4272, 0.9984, 0.43, 0.9981, 0.346, 0.8352, 0.3397, 0.8338, 0.4238, 0.9174, 0.4272, 0.9193, 0.3434, 0.7507, 0.3363, 0.75, 0.4204, 0.8338, 0.4238, 0.8352, 0.3397, 0.6658, 0.3337, 0.6659, 0.4177, 0.75, 0.4204, 0.7507, 0.3363, 0.5805, 0.3325, 0.5817, 0.4163, 0.6659, 0.4177, 0.6658, 0.3337, 0.4949, 0.3333, 0.4973, 0.4166, 0.5817, 0.4163, 0.5805, 0.3325, 0.4138, 0.3341, 0.415, 0.417, 0.4973, 0.4166, 0.4949, 0.3333, 0.3325, 0.3329, 0.3326, 0.4155, 0.415, 0.417, 0.4138, 0.3341, 0.2507, 0.3303, 0.25, 0.4128, 0.3326, 0.4155, 0.3325, 0.3329, 0.1687, 0.3269, 0.1673, 0.4095, 0.25, 0.4128, 0.2507, 0.3303, 0.08619, 0.3233, 0.0843, 0.4061, 0.1673, 0.4095, 0.1687, 0.3269, -0.001683, 0.4033, -0.001334, 0.4873, 0.08218, 0.4899, 0.0843, 0.4061, 0.9174, 0.4272, 0.9153, 0.51, 0.9988, 0.5126, 0.9984, 0.43, 0.8338, 0.4238, 0.832, 0.5064, 0.9153, 0.51, 0.9174, 0.4272, 0.75, 0.4204, 0.7487, 0.5029, 0.832, 0.5064, 0.8338, 0.4238, 0.6659, 0.4177, 0.6654, 0.5004, 0.7487, 0.5029, 0.75, 0.4204, 0.5817, 0.4163, 0.5821, 0.4992, 0.6654, 0.5004, 0.6659, 0.4177, 0.4973, 0.4166, 0.4987, 0.4999, 0.5821, 0.4992, 0.5817, 0.4163, 0.415, 0.417, 0.4154, 0.5007, 0.4987, 0.4999, 0.4973, 0.4166, 0.3326, 0.4155, 0.3321, 0.4995, 0.4154, 0.5007, 0.415, 0.417, 0.25, 0.4128, 0.2487, 0.4969, 0.3321, 0.4995, 0.3326, 0.4155, 0.1673, 0.4095, 0.1655, 0.4935, 0.2487, 0.4969, 0.25, 0.4128, 0.0843, 0.4061, 0.08218, 0.4899, 0.1655, 0.4935, 0.1673, 0.4095, -0.001334, 0.4873, -0.0009792, 0.5725, 0.08053, 0.5752, 0.08218, 0.4899, 0.9153, 0.51, 0.9137, 0.5913, 0.9991, 0.594, 0.9988, 0.5126, 0.832, 0.5064, 0.8306, 0.5888, 0.9137, 0.5913, 0.9153, 0.51, 0.7487, 0.5029, 0.748, 0.5854, 0.8306, 0.5888, 0.832, 0.5064, 0.6654, 0.5004, 0.6656, 0.5829, 0.748, 0.5854, 0.7487, 0.5029, 0.5821, 0.4992, 0.5833, 0.582, 0.6656, 0.5829, 0.6654, 0.5004, 0.4987, 0.4999, 0.5012, 0.5832, 0.5833, 0.582, 0.5821, 0.4992, 0.4154, 0.5007, 0.4166, 0.5845, 0.5012, 0.5832, 0.4987, 0.4999, 0.3321, 0.4995, 0.3322, 0.5836, 0.4166, 0.5845, 0.4154, 0.5007, 0.2487, 0.4969, 0.248, 0.5812, 0.3322, 0.5836, 0.3321, 0.4995, 0.1655, 0.4935, 0.1641, 0.5778, 0.248, 0.5812, 0.2487, 0.4969, 0.08218, 0.4899, 0.08053, 0.5752, 0.1641, 0.5778, 0.1655, 0.4935, -0.0009792, 0.5725, -0.0006194, 0.6589, 0.08009, 0.6616, 0.08053, 0.5752, 0.9137, 0.5913, 0.9134, 0.6716, 0.9995, 0.6742, 0.9991, 0.594, 0.8306, 0.5888, 0.8307, 0.6694, 0.9134, 0.6716, 0.9137, 0.5913, 0.748, 0.5854, 0.748, 0.6677, 0.8307, 0.6694, 0.8306, 0.5888, 0.6656, 0.5829, 0.6666, 0.6654, 0.748, 0.6677, 0.748, 0.5854, 0.5833, 0.582, 0.5855, 0.6649, 0.6666, 0.6654, 0.6656, 0.5829, 0.5012, 0.5832, 0.5048, 0.6665, 0.5855, 0.6649, 0.5833, 0.582, 0.4166, 0.5845, 0.4189, 0.6683, 0.5048, 0.6665, 0.5012, 0.5832, 0.3322, 0.5836, 0.3332, 0.6678, 0.4189, 0.6683, 0.4166, 0.5845, 0.248, 0.5812, 0.248, 0.6655, 0.3332, 0.6678, 0.3322, 0.5836, 0.1641, 0.5778, 0.164, 0.6638, 0.248, 0.6655, 0.248, 0.5812, 0.08053, 0.5752, 0.08009, 0.6616, 0.164, 0.6638, 0.1641, 0.5778, -0.0006194, 0.6589, -0.0002546, 0.7466, 0.08144, 0.7489, 0.08009, 0.6616, 0.9134, 0.6716, 0.9148, 0.751, 0.9998, 0.7533, 0.9995, 0.6742, 0.8307, 0.6694, 0.8326, 0.7492, 0.9148, 0.751, 0.9134, 0.6716, 0.748, 0.6677, 0.7505, 0.7482, 0.8326, 0.7492, 0.8307, 0.6694, 0.6666, 0.6654, 0.6685, 0.7478, 0.7505, 0.7482, 0.748, 0.6677, 0.5855, 0.6649, 0.5887, 0.7476, 0.6685, 0.7478, 0.6666, 0.6654, 0.5048, 0.6665, 0.5096, 0.7497, 0.5887, 0.7476, 0.5855, 0.6649, 0.4189, 0.6683, 0.4221, 0.7521, 0.5096, 0.7497, 0.5048, 0.6665, 0.3332, 0.6678, 0.3352, 0.752, 0.4221, 0.7521, 0.4189, 0.6683, 0.248, 0.6655, 0.2505, 0.7517, 0.3352, 0.752, 0.3332, 0.6678, 0.164, 0.6638, 0.1659, 0.7507, 0.2505, 0.7517, 0.248, 0.6655, 0.08009, 0.6616, 0.08144, 0.7489, 0.1659, 0.7507, 0.164, 0.6638, -0.0002546, 0.7466, 0.0001149, 0.8354, 0.08517, 0.8371, 0.08144, 0.7489, 0.9148, 0.751, 0.9185, 0.8294, 1.0, 0.8312, 0.9998, 0.7533, 0.8326, 0.7492, 0.837, 0.8283, 0.9185, 0.8294, 0.9148, 0.751, 0.7505, 0.7482, 0.7556, 0.828, 0.837, 0.8283, 0.8326, 0.7492, 0.6685, 0.7478, 0.6743, 0.8287, 0.7556, 0.828, 0.7505, 0.7482, 0.5887, 0.7476, 0.5932, 0.8303, 0.6743, 0.8287, 0.6685, 0.7478, 0.5096, 0.7497, 0.5156, 0.8329, 0.5932, 0.8303, 0.5887, 0.7476, 0.4221, 0.7521, 0.4266, 0.8359, 0.5156, 0.8329, 0.5096, 0.7497, 0.3352, 0.752, 0.3411, 0.8376, 0.4266, 0.8359, 0.4221, 0.7521, 0.2505, 0.7517, 0.2557, 0.8384, 0.3411, 0.8376, 0.3352, 0.752, 0.1659, 0.7507, 0.1704, 0.8382, 0.2557, 0.8384, 0.2505, 0.7517, 0.08144, 0.7489, 0.08517, 0.8371, 0.1704, 0.8382, 0.1659, 0.7507, 0.0001149, 0.8354, 0.09184, 0.9262, 0.08517, 0.8371, 0.9185, 0.8294, 1.006, 0.908, 1.0, 0.8312, 0.837, 0.8283, 0.9249, 0.9068, 0.9185, 0.8294, 0.7556, 0.828, 0.8442, 0.9066, 0.837, 0.8283, 0.6743, 0.8287, 0.7637, 0.9073, 0.7556, 0.828, 0.5932, 0.8303, 0.6833, 0.909, 0.6743, 0.8287, 0.5156, 0.8329, 0.6031, 0.9119, 0.5932, 0.8303, 0.4266, 0.8359, 0.523, 0.9159, 0.5156, 0.8329, 0.3411, 0.8376, 0.4366, 0.9203, 0.4266, 0.8359, 0.2557, 0.8384, 0.3503, 0.9234, 0.3411, 0.8376, 0.1704, 0.8382, 0.264, 0.9254, 0.2557, 0.8384, 0.08517, 0.8371, 0.1779, 0.9263, 0.1704, 0.8382])
me_b_ziercurve_001.auto_texspace = False
me_b_ziercurve_001.update()

# ---- objects
ob_b_ziercurve = bpy.data.objects.new('BézierCurve', me_b_ziercurve)
ob_b_ziercurve_001 = bpy.data.objects.new('BézierCurve.001', me_b_ziercurve_001)

# ---- transforms, parenting, visibility, modifiers, constraints
ob_b_ziercurve.location = (0.0, 0.0, 0.0)
ob_b_ziercurve.rotation_euler = (1.693, -0.0, 0.0)
ob_b_ziercurve_001.location = (12.2, -2.74, 1.493)

# ---- collection membership
col_collection.objects.link(ob_b_ziercurve)
col_collection.objects.link(ob_b_ziercurve_001)

# ---- scene / render settings (as saved in the file)
scene.frame_start = 1; scene.frame_end = 250; scene.frame_set(1)
scene.render.engine = 'BLENDER_EEVEE_NEXT'
bpy.context.view_layer.update()

# ---- added for rendering (the .blend has no active camera and no usable light): camera, sun
cam_auto = bpy.data.cameras.new('AutoCamera')
cam_auto.lens = 50.0
cam_auto.sensor_width = 36.0
cam_auto.clip_end = 1076.24
ob_auto_camera = bpy.data.objects.new('AutoCamera', cam_auto)
scene.collection.objects.link(ob_auto_camera)
ob_auto_camera.location = (90.4741, -70.6852, 49.1108)
ob_auto_camera.rotation_euler = (1.09748, -7.21219e-08, 0.694738)
scene.camera = ob_auto_camera
light_auto_sun = bpy.data.lights.new('AutoSun', 'SUN')
light_auto_sun.energy = 3.0
light_auto_sun.angle = 0.0523599
ob_auto_sun = bpy.data.objects.new('AutoSun', light_auto_sun)
scene.collection.objects.link(ob_auto_sun)
ob_auto_sun.rotation_euler = (0.872665, 0.174533, 0.523599)
bpy.context.view_layer.update()
